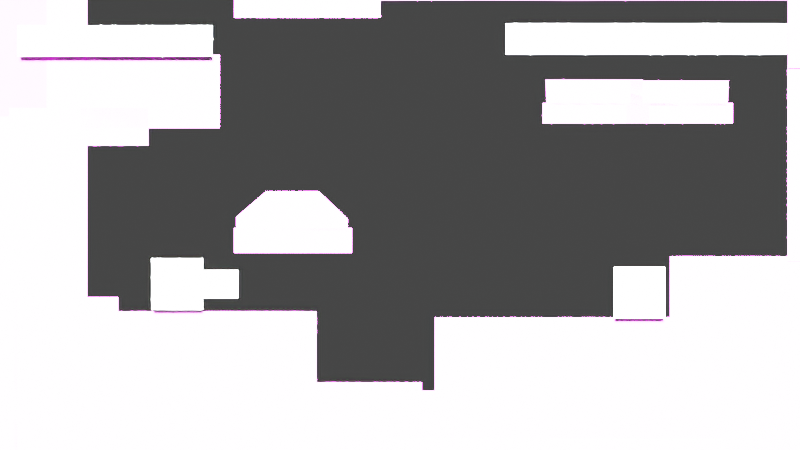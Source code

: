 # Source: cube.blend  (saved by Blender 3.6.13; exported with 4.5.12 LTS)
import bpy
from mathutils import Matrix  # noqa: F401  (used for matrix-valued properties, if any)

bpy.ops.wm.read_factory_settings(use_empty=True)
scene = bpy.context.scene
scene.name = 'Scene'

# ---- collections
col_main = bpy.data.collections.new('Main'); scene.collection.children.link(col_main)

# ---- images (referenced by path relative to the original .blend; pixels are not part of the script)
import os
ASSET_DIR = os.environ.get("B2B_ASSET_DIR", "")  # directory of the original .blend (textures are referenced by path, not embedded)
HERE = os.path.dirname(os.path.abspath(__file__))  # packed textures are extracted next to this script under _unpacked/

def load_image(name, relpath, width, height, colorspace="sRGB"):
    """Load a texture the original file referenced (path relative to the .blend, or extracted next to this script)."""
    p = next((c for c in (os.path.join(HERE, relpath), os.path.join(ASSET_DIR, relpath)) if relpath and os.path.exists(c)), "")
    if p:
        img = bpy.data.images.load(p, check_existing=True)
        img.name = name
    else:  # same state as the original file: an image datablock whose file is absent (Cycles renders it pink)
        img = bpy.data.images.new(name, width, height)
        img.source = "FILE"
        img.filepath = "//" + (relpath or name)
    img.colorspace_settings.name = colorspace
    return img
img_tileset_png = load_image('Tileset.png', 'Tileset.png', 1024, 1024, 'sRGB')
img_file1_002 = load_image('file1.002', 'Tileset.png', 1024, 1024, 'Non-Color')
img_file1_003 = load_image('file1.003', 'Tileset.png', 1024, 1024, 'Non-Color')
img_file1_005 = load_image('file1.005', 'Tileset.png', 1024, 1024, 'Non-Color')

# ---- materials (node trees are filled in below, after node groups)
mat_lambert1 = bpy.data.materials.new('lambert1')
mat_lambert1.surface_render_method = 'BLENDED'
mat_lambert1.blend_method = 'BLEND'
mat_lambert1.use_transparency_overlap = False
mat_lambert1.show_transparent_back = False
mat_lambert1.use_transparent_shadow = False
mat_lambert1.diffuse_color = (1.0, 1.0, 1.0, 1.0)
mat_lambert1.roughness = 0.5528
mat_lambert1_001 = bpy.data.materials.new('lambert1.001')
mat_lambert1_001.surface_render_method = 'BLENDED'
mat_lambert1_001.blend_method = 'BLEND'
mat_lambert1_001.use_transparency_overlap = False
mat_lambert1_001.show_transparent_back = False
mat_lambert1_001.use_transparent_shadow = False
mat_lambert1_001.diffuse_color = (1.0, 1.0, 1.0, 1.0)
mat_lambert1_001.roughness = 0.5528
mat_lambert1_002 = bpy.data.materials.new('lambert1.002')
mat_lambert1_002.surface_render_method = 'BLENDED'
mat_lambert1_002.blend_method = 'BLEND'
mat_lambert1_002.use_transparency_overlap = False
mat_lambert1_002.show_transparent_back = False
mat_lambert1_002.use_transparent_shadow = False
mat_lambert1_002.diffuse_color = (1.0, 1.0, 1.0, 1.0)
mat_lambert1_002.roughness = 0.5528

# ---- material node trees
mat_lambert1.use_nodes = True; mat_lambert1.node_tree.nodes.clear()
_N = mat_lambert1.node_tree.nodes; _L = mat_lambert1.node_tree.links
n0 = _N.new('ShaderNodeBsdfPrincipled'); n0.name = 'Principled BSDF'; n0.location = (10, 300)
n0.distribution = 'GGX'
n0.subsurface_method = 'RANDOM_WALK_SKIN'
n0.inputs[2].default_value = 0.5528
n0.inputs[3].default_value = 1.45
n0.inputs[27].default_value = (0.0, 0.0, 0.0, 1.0)
n0.inputs[28].default_value = 1.0
n1 = _N.new('ShaderNodeOutputMaterial'); n1.name = 'Material Output'; n1.location = (300, 300)
n2 = _N.new('ShaderNodeNormalMap'); n2.name = 'Normal Map'; n2.location = (-300, -300)
n2.label = 'Normal/Map'
n3 = _N.new('ShaderNodeTexImage'); n3.name = 'Image Texture'; n3.location = (-300, 600)
n3.image = img_tileset_png
n4 = _N.new('ShaderNodeTexImage'); n4.name = 'Image Texture.001'; n4.location = (-300, 0)
n4.image = img_file1_002
_L.new(n0.outputs[0], n1.inputs[0])
_L.new(n2.outputs[0], n0.inputs[5])
_L.new(n3.outputs[0], n0.inputs[0])
_L.new(n4.outputs[1], n0.inputs[4])
n1.is_active_output = True
mat_lambert1_001.use_nodes = True; mat_lambert1_001.node_tree.nodes.clear()
_N = mat_lambert1_001.node_tree.nodes; _L = mat_lambert1_001.node_tree.links
n0 = _N.new('ShaderNodeBsdfPrincipled'); n0.name = 'Principled BSDF'; n0.location = (10, 300)
n0.distribution = 'GGX'
n0.subsurface_method = 'RANDOM_WALK_SKIN'
n0.inputs[2].default_value = 0.5528
n0.inputs[3].default_value = 1.45
n0.inputs[27].default_value = (0.0, 0.0, 0.0, 1.0)
n0.inputs[28].default_value = 1.0
n1 = _N.new('ShaderNodeOutputMaterial'); n1.name = 'Material Output'; n1.location = (300, 300)
n2 = _N.new('ShaderNodeNormalMap'); n2.name = 'Normal Map'; n2.location = (-300, -300)
n2.label = 'Normal/Map'
n3 = _N.new('ShaderNodeTexImage'); n3.name = 'Image Texture'; n3.location = (-300, 600)
n3.image = img_tileset_png
n4 = _N.new('ShaderNodeTexImage'); n4.name = 'Image Texture.001'; n4.location = (-300, 0)
n4.image = img_file1_003
_L.new(n0.outputs[0], n1.inputs[0])
_L.new(n2.outputs[0], n0.inputs[5])
_L.new(n3.outputs[0], n0.inputs[0])
_L.new(n4.outputs[0], n0.inputs[4])
n1.is_active_output = True
mat_lambert1_002.use_nodes = True; mat_lambert1_002.node_tree.nodes.clear()
_N = mat_lambert1_002.node_tree.nodes; _L = mat_lambert1_002.node_tree.links
n0 = _N.new('ShaderNodeBsdfPrincipled'); n0.name = 'Principled BSDF'; n0.location = (10, 300)
n0.distribution = 'GGX'
n0.subsurface_method = 'RANDOM_WALK_SKIN'
n0.inputs[2].default_value = 0.5528
n0.inputs[3].default_value = 1.45
n0.inputs[27].default_value = (0.0, 0.0, 0.0, 1.0)
n0.inputs[28].default_value = 1.0
n1 = _N.new('ShaderNodeOutputMaterial'); n1.name = 'Material Output'; n1.location = (300, 300)
n2 = _N.new('ShaderNodeNormalMap'); n2.name = 'Normal Map'; n2.location = (-300, -300)
n2.label = 'Normal/Map'
n3 = _N.new('ShaderNodeTexImage'); n3.name = 'Image Texture'; n3.location = (-300, 600)
n3.image = img_tileset_png
n4 = _N.new('ShaderNodeTexImage'); n4.name = 'Image Texture.001'; n4.location = (-300, 0)
n4.image = img_file1_005
_L.new(n0.outputs[0], n1.inputs[0])
_L.new(n2.outputs[0], n0.inputs[5])
_L.new(n3.outputs[0], n0.inputs[0])
_L.new(n4.outputs[0], n0.inputs[4])
n1.is_active_output = True

# ---- world
world_world = bpy.data.worlds.new('World'); scene.world = world_world
world_world.use_nodes = True; world_world.node_tree.nodes.clear()
_N = world_world.node_tree.nodes; _L = world_world.node_tree.links
n0 = _N.new('ShaderNodeOutputWorld'); n0.name = 'World Output'; n0.location = (300, 300)
n1 = _N.new('ShaderNodeBackground'); n1.name = 'Background'; n1.location = (10, 300)
n1.inputs[0].default_value = (0.05088, 0.05088, 0.05088, 1.0)
_L.new(n1.outputs[0], n0.inputs[0])
n0.is_active_output = True
world_world.color = (0.05088, 0.05088, 0.05088)
world_world.use_sun_shadow = False
world_world.sun_shadow_jitter_overblur = 0.0

# ---- cameras
cam_camera = bpy.data.cameras.new('Camera')
cam_camera.clip_end = 100.0
cam_camera.lens = 174.5
cam_camera.ortho_scale = 7.314

# ---- lights
light_light_001 = bpy.data.lights.new('Light.001', 'SUN')
light_light_001.transmission_factor = 0.0
light_light_001.angle = 0.1993
light_light_001.energy = 2000.0
light_light_001.shadow_soft_size = 0.1
light_light_001.shadow_cascade_max_distance = 1000.0

# ---- meshes
me_mesh_001 = bpy.data.meshes.new('Mesh.001')
me_mesh_001.from_pydata([(-0.5, 0.0, 1.103), (0.6291, 1.001e-16, 1.103), (-0.5, 0.0, -1.949), (0.6291, 1.001e-16, -1.949)], [], [(0, 1, 3, 2)])
me_mesh_001.polygons.foreach_set('use_smooth', [True] * 1)
_uv = me_mesh_001.uv_layers.new(name='map1')
_uv.uv.foreach_set('vector', [0.02453, 0.9933, 0.02453, 0.9692, 0.1004, 0.9692, 0.1004, 0.9933])
me_mesh_001.materials.append(mat_lambert1)
me_mesh_001.update()
me_mesh_001.normals_split_custom_set([tuple(v) for v in zip(*[iter([-8.862e-17, 1.0, 0.0, -8.862e-17, 1.0, 0.0, -8.862e-17, 1.0, 0.0, -8.862e-17, 1.0, 0.0])] * 3)])
me_mesh_002 = bpy.data.meshes.new('Mesh.002')
me_mesh_002.from_pydata([(-1.327, -4.36e-16, 0.4846), (1.587, 5.515e-16, 0.4846), (-1.327, -4.36e-16, -0.115), (1.587, 5.515e-16, -0.115)], [], [(0, 1, 3, 2)])
me_mesh_002.polygons.foreach_set('use_smooth', [True] * 1)
_uv = me_mesh_002.uv_layers.new(name='map1')
_uv.uv.foreach_set('vector', [0.1059, 0.9922, 0.1059, 0.9341, 0.1142, 0.9341, 0.1142, 0.9922])
me_mesh_002.materials.append(mat_lambert1)
me_mesh_002.update()
me_mesh_002.normals_split_custom_set([tuple(v) for v in zip(*[iter([-3.389e-16, 1.0, 0.0, -3.389e-16, 1.0, 0.0, -3.389e-16, 1.0, 0.0, -3.389e-16, 1.0, 0.0])] * 3)])
me_mesh_003 = bpy.data.meshes.new('Mesh.003')
me_mesh_003.from_pydata([(-1.16, -3.618e-16, 0.4846), (1.754, 6.256e-16, 0.4846), (-1.16, -3.618e-16, -0.115), (1.754, 6.256e-16, -0.115)], [], [(0, 1, 3, 2)])
me_mesh_003.polygons.foreach_set('use_smooth', [True] * 1)
_uv = me_mesh_003.uv_layers.new(name='map1')
_uv.uv.foreach_set('vector', [0.1059, 0.9924, 0.1059, 0.9339, 0.1142, 0.9339, 0.1142, 0.9924])
me_mesh_003.materials.append(mat_lambert1)
me_mesh_003.update()
me_mesh_003.normals_split_custom_set([tuple(v) for v in zip(*[iter([-3.389e-16, 1.0, 0.0, -3.389e-16, 1.0, 0.0, -3.389e-16, 1.0, 0.0, -3.389e-16, 1.0, 0.0])] * 3)])
me_mesh_004 = bpy.data.meshes.new('Mesh.004')
me_mesh_004.from_pydata([(-0.841, 9.646e-18, 1.956), (0.718, 9.646e-18, 1.956), (-0.841, 9.646e-18, -2.802), (0.718, 9.646e-18, -2.802)], [], [(0, 1, 3, 2)])
me_mesh_004.polygons.foreach_set('use_smooth', [True] * 1)
_uv = me_mesh_004.uv_layers.new(name='map1')
_uv.uv.foreach_set('vector', [0.02433, 0.983, 0.02433, 0.9692, 0.08963, 0.9692, 0.08963, 0.983])
me_mesh_004.materials.append(mat_lambert1)
me_mesh_004.update()
me_mesh_004.normals_split_custom_set([tuple(v) for v in zip(*[iter([0.0, 1.0, 0.0, 0.0, 1.0, 0.0, 0.0, 1.0, 0.0, 0.0, 1.0, 0.0])] * 3)])
me_mesh_005 = bpy.data.meshes.new('Mesh.005')
me_mesh_005.from_pydata([(-0.841, 9.646e-18, 1.956), (0.718, 9.646e-18, 1.956), (-0.841, 9.646e-18, -2.802), (0.718, 9.646e-18, -2.802)], [], [(0, 1, 3, 2)])
me_mesh_005.polygons.foreach_set('use_smooth', [True] * 1)
_uv = me_mesh_005.uv_layers.new(name='map1')
_uv.uv.foreach_set('vector', [0.02151, 0.983, 0.02151, 0.9692, 0.09272, 0.9692, 0.09272, 0.983])
me_mesh_005.materials.append(mat_lambert1)
me_mesh_005.update()
me_mesh_005.normals_split_custom_set([tuple(v) for v in zip(*[iter([0.0, 1.0, 0.0, 0.0, 1.0, 0.0, 0.0, 1.0, 0.0, 0.0, 1.0, 0.0])] * 3)])
me_mesh_006 = bpy.data.meshes.new('Mesh.006')
me_mesh_006.from_pydata([(-0.5, 0.0, 1.103), (0.8634, 1.87e-16, 1.103), (-0.5, 4.282e-18, -2.106), (0.8634, 1.913e-16, -2.106)], [], [(0, 1, 3, 2)])
me_mesh_006.polygons.foreach_set('use_smooth', [True] * 1)
_uv = me_mesh_006.uv_layers.new(name='map1')
_uv.uv.foreach_set('vector', [0.01333, 0.9933, 0.01333, 0.9599, 0.1004, 0.9599, 0.1004, 0.9933])
me_mesh_006.materials.append(mat_lambert1)
me_mesh_006.update()
me_mesh_006.normals_split_custom_set([tuple(v) for v in zip(*[iter([-1.371e-16, 1.0, 1.335e-18, -1.371e-16, 1.0, 1.335e-18, -1.371e-16, 1.0, 1.335e-18, -1.371e-16, 1.0, 1.335e-18])] * 3)])
me_mesh_007 = bpy.data.meshes.new('Mesh.007')
me_mesh_007.from_pydata([(-0.3846, -1.286e-16, 0.9021), (1.754, 5.146e-16, 0.9021), (-0.3846, -1.757e-17, -0.115), (1.754, 6.256e-16, -0.115)], [], [(0, 1, 3, 2)])
me_mesh_007.polygons.foreach_set('use_smooth', [True] * 1)
_uv = me_mesh_007.uv_layers.new(name='map1')
_uv.uv.foreach_set('vector', [0.1169, 0.9781, 0.1169, 0.9538, 0.1292, 0.9538, 0.1292, 0.9781])
me_mesh_007.materials.append(mat_lambert1)
me_mesh_007.update()
me_mesh_007.normals_split_custom_set([tuple(v) for v in zip(*[iter([-3.008e-16, 1.0, 1.092e-16, -3.008e-16, 1.0, 1.092e-16, -3.008e-16, 1.0, 1.092e-16, -3.008e-16, 1.0, 1.092e-16])] * 3)])
me_mesh_009 = bpy.data.meshes.new('Mesh.009')
me_mesh_009.from_pydata([(0.2534, 4.464e-16, 1.103), (0.6291, 1.001e-16, 1.103), (0.3044, 4.691e-16, -1.949), (0.6291, 1.001e-16, -1.949), (-0.4488, 1.066e-16, 0.2876), (0.6291, 1.001e-16, 0.2876), (-0.4488, 1.066e-16, -1.157), (0.6291, 1.001e-16, -1.157)], [], [(6, 7, 3, 2), (0, 1, 5, 4), (4, 5, 7, 6)])
me_mesh_009.polygons.foreach_set('use_smooth', [True] * 3)
_uv = me_mesh_009.uv_layers.new(name='map1')
_uv.uv.foreach_set('vector', [0.3146, 0.9907, 0.3146, 0.974, 0.3269, 0.974, 0.3269, 0.9783, 0.2794, 0.9781, 0.2794, 0.974, 0.2921, 0.974, 0.2921, 0.9907, 0.2921, 0.9907, 0.2921, 0.974, 0.3146, 0.974, 0.3146, 0.9907])
me_mesh_009.materials.append(mat_lambert1)
me_mesh_009.update()
me_mesh_009.normals_split_custom_set([tuple(v) for v in zip(*[iter([9.517e-17, 1.0, 1.212e-16, 1.369e-16, 1.0, 1.779e-16, 2.678e-16, 1.0, 3.558e-16, 2.678e-16, 1.0, 3.558e-16, 2.428e-16, 1.0, -3.131e-16, 2.428e-16, 1.0, -3.131e-16, 1.244e-16, 1.0, -1.566e-16, 8.979e-17, 1.0, -1.107e-16, 8.979e-17, 1.0, -1.107e-16, 1.244e-16, 1.0, -1.566e-16, 1.369e-16, 1.0, 1.779e-16, 9.517e-17, 1.0, 1.212e-16])] * 3)])
me_mesh_010 = bpy.data.meshes.new('Mesh.010')
me_mesh_010.from_pydata([(-0.5, 1.409e-17, 1.23), (0.1817, -1.036e-16, 1.23), (-0.5, 1.409e-17, -2.024), (0.1817, -1.036e-16, -2.024)], [], [(0, 1, 3, 2)])
me_mesh_010.polygons.foreach_set('use_smooth', [True] * 1)
_uv = me_mesh_010.uv_layers.new(name='map1')
_uv.uv.foreach_set('vector', [0.2793, 0.953, 0.2793, 0.9412, 0.3273, 0.9412, 0.3273, 0.953])
me_mesh_010.materials.append(mat_lambert1)
me_mesh_010.update()
me_mesh_010.normals_split_custom_set([tuple(v) for v in zip(*[iter([1.726e-16, 1.0, 0.0, 1.726e-16, 1.0, 0.0, 1.726e-16, 1.0, 0.0, 1.726e-16, 1.0, 0.0])] * 3)])
me_mesh_011 = bpy.data.meshes.new('Mesh.011')
me_mesh_011.from_pydata([(-0.5, 0.0, 1.103), (0.8634, 1.87e-16, 1.103), (-0.5, 4.282e-18, -2.106), (0.8634, 1.913e-16, -2.106)], [], [(0, 1, 3, 2)])
me_mesh_011.polygons.foreach_set('use_smooth', [True] * 1)
_uv = me_mesh_011.uv_layers.new(name='map1')
_uv.uv.foreach_set('vector', [0.01333, 0.9838, 0.01333, 0.9599, 0.1004, 0.9599, 0.1004, 0.9838])
me_mesh_011.materials.append(mat_lambert1)
me_mesh_011.update()
me_mesh_011.normals_split_custom_set([tuple(v) for v in zip(*[iter([-1.371e-16, 1.0, 1.335e-18, -1.371e-16, 1.0, 1.335e-18, -1.371e-16, 1.0, 1.335e-18, -1.371e-16, 1.0, 1.335e-18])] * 3)])
me_mesh_012 = bpy.data.meshes.new('Mesh.012')
me_mesh_012.from_pydata([(-0.5, 0.0, 1.103), (0.8634, 1.87e-16, 1.103), (-0.5, 4.282e-18, -2.106), (0.8634, 1.913e-16, -2.106)], [], [(0, 1, 3, 2)])
me_mesh_012.polygons.foreach_set('use_smooth', [True] * 1)
_uv = me_mesh_012.uv_layers.new(name='map1')
_uv.uv.foreach_set('vector', [0.01333, 0.9838, 0.01333, 0.9599, 0.1004, 0.9599, 0.1004, 0.9838])
me_mesh_012.materials.append(mat_lambert1)
me_mesh_012.update()
me_mesh_012.normals_split_custom_set([tuple(v) for v in zip(*[iter([-1.371e-16, 1.0, 1.335e-18, -1.371e-16, 1.0, 1.335e-18, -1.371e-16, 1.0, 1.335e-18, -1.371e-16, 1.0, 1.335e-18])] * 3)])
me_mesh_013 = bpy.data.meshes.new('Mesh.013')
me_mesh_013.from_pydata([(-0.841, 9.646e-18, 1.956), (0.718, 9.646e-18, 1.956), (-0.841, 9.646e-18, -2.802), (0.718, 9.646e-18, -2.802)], [], [(0, 1, 3, 2)])
me_mesh_013.polygons.foreach_set('use_smooth', [True] * 1)
_uv = me_mesh_013.uv_layers.new(name='map1')
_uv.uv.foreach_set('vector', [0.02621, 0.983, 0.02621, 0.9692, 0.09272, 0.9692, 0.09272, 0.983])
me_mesh_013.materials.append(mat_lambert1)
me_mesh_013.update()
me_mesh_013.normals_split_custom_set([tuple(v) for v in zip(*[iter([0.0, 1.0, 0.0, 0.0, 1.0, 0.0, 0.0, 1.0, 0.0, 0.0, 1.0, 0.0])] * 3)])
me_mesh_014 = bpy.data.meshes.new('Mesh.014')
me_mesh_014.from_pydata([(0.2534, 4.464e-16, 1.103), (0.6291, 1.001e-16, 1.103), (0.3044, 4.691e-16, -1.949), (0.6291, 1.001e-16, -1.949), (-0.4488, 1.066e-16, 0.2876), (0.6291, 1.001e-16, 0.2876), (-0.4488, 1.066e-16, -1.157), (0.6291, 1.001e-16, -1.157)], [], [(6, 7, 3, 2), (0, 1, 5, 4), (4, 5, 7, 6)])
me_mesh_014.polygons.foreach_set('use_smooth', [True] * 3)
_uv = me_mesh_014.uv_layers.new(name='map1')
_uv.uv.foreach_set('vector', [0.3146, 0.9907, 0.3146, 0.974, 0.3269, 0.974, 0.3269, 0.9783, 0.2794, 0.9781, 0.2794, 0.974, 0.2921, 0.974, 0.2921, 0.9907, 0.2921, 0.9907, 0.2921, 0.974, 0.3146, 0.974, 0.3146, 0.9907])
me_mesh_014.materials.append(mat_lambert1)
me_mesh_014.update()
me_mesh_014.normals_split_custom_set([tuple(v) for v in zip(*[iter([9.517e-17, 1.0, 1.212e-16, 1.369e-16, 1.0, 1.779e-16, 2.678e-16, 1.0, 3.558e-16, 2.678e-16, 1.0, 3.558e-16, 2.428e-16, 1.0, -3.131e-16, 2.428e-16, 1.0, -3.131e-16, 1.244e-16, 1.0, -1.566e-16, 8.979e-17, 1.0, -1.107e-16, 8.979e-17, 1.0, -1.107e-16, 1.244e-16, 1.0, -1.566e-16, 1.369e-16, 1.0, 1.779e-16, 9.517e-17, 1.0, 1.212e-16])] * 3)])
me_mesh_015 = bpy.data.meshes.new('Mesh.015')
me_mesh_015.from_pydata([(-0.5, 1.409e-17, 1.23), (0.1817, -1.036e-16, 1.23), (-0.5, 1.409e-17, -2.024), (0.1817, -1.036e-16, -2.024)], [], [(0, 1, 3, 2)])
me_mesh_015.polygons.foreach_set('use_smooth', [True] * 1)
_uv = me_mesh_015.uv_layers.new(name='map1')
_uv.uv.foreach_set('vector', [0.2793, 0.953, 0.2793, 0.9412, 0.3273, 0.9412, 0.3273, 0.953])
me_mesh_015.materials.append(mat_lambert1)
me_mesh_015.update()
me_mesh_015.normals_split_custom_set([tuple(v) for v in zip(*[iter([1.726e-16, 1.0, 0.0, 1.726e-16, 1.0, 0.0, 1.726e-16, 1.0, 0.0, 1.726e-16, 1.0, 0.0])] * 3)])
me_mesh_016 = bpy.data.meshes.new('Mesh.016')
me_mesh_016.from_pydata([(-0.5, 1.409e-17, 1.23), (0.1817, -1.036e-16, 1.23), (-0.5, 1.409e-17, -2.024), (0.1817, -1.036e-16, -2.024)], [], [(0, 1, 3, 2)])
me_mesh_016.polygons.foreach_set('use_smooth', [True] * 1)
_uv = me_mesh_016.uv_layers.new(name='map1')
_uv.uv.foreach_set('vector', [0.2793, 0.953, 0.2793, 0.9412, 0.3273, 0.9412, 0.3273, 0.953])
me_mesh_016.materials.append(mat_lambert1)
me_mesh_016.update()
me_mesh_016.normals_split_custom_set([tuple(v) for v in zip(*[iter([1.726e-16, 1.0, 0.0, 1.726e-16, 1.0, 0.0, 1.726e-16, 1.0, 0.0, 1.726e-16, 1.0, 0.0])] * 3)])
me_mesh_017 = bpy.data.meshes.new('Mesh.017')
me_mesh_017.from_pydata([(-0.5, 1.409e-17, 1.23), (0.1817, -1.036e-16, 1.23), (-0.5, 1.409e-17, -2.024), (0.1817, -1.036e-16, -2.024)], [], [(0, 1, 3, 2)])
me_mesh_017.polygons.foreach_set('use_smooth', [True] * 1)
_uv = me_mesh_017.uv_layers.new(name='map1')
_uv.uv.foreach_set('vector', [0.2793, 0.953, 0.2793, 0.9412, 0.3273, 0.9412, 0.3273, 0.953])
me_mesh_017.materials.append(mat_lambert1)
me_mesh_017.update()
me_mesh_017.normals_split_custom_set([tuple(v) for v in zip(*[iter([1.726e-16, 1.0, 0.0, 1.726e-16, 1.0, 0.0, 1.726e-16, 1.0, 0.0, 1.726e-16, 1.0, 0.0])] * 3)])
me_mesh_018 = bpy.data.meshes.new('Mesh.018')
me_mesh_018.from_pydata([(-0.7374, -8.665e-17, 1.268), (-0.0557, -1.621e-16, 1.23), (-0.7374, -8.665e-17, -2.024), (-0.0557, -2.043e-16, -2.024)], [], [(0, 1, 3, 2)])
me_mesh_018.polygons.foreach_set('use_smooth', [True] * 1)
_uv = me_mesh_018.uv_layers.new(name='map1')
_uv.uv.foreach_set('vector', [0.2932, 0.992, 0.2932, 0.9802, 0.3157, 0.9802, 0.3157, 0.992])
me_mesh_018.materials.append(mat_lambert1)
me_mesh_018.update()
me_mesh_018.normals_split_custom_set([tuple(v) for v in zip(*[iter([1.415e-16, 1.0, -6.455e-18, 1.415e-16, 1.0, -6.455e-18, 1.415e-16, 1.0, -6.455e-18, 1.415e-16, 1.0, -6.455e-18])] * 3)])
me_mesh_019 = bpy.data.meshes.new('Mesh.019')
me_mesh_019.from_pydata([(-0.7374, -8.665e-17, 1.23), (-0.0557, -2.043e-16, 1.23), (-0.7374, -8.195e-17, -2.108), (-0.0557, -1.574e-16, -2.072)], [], [(0, 1, 3, 2)])
me_mesh_019.polygons.foreach_set('use_smooth', [True] * 1)
_uv = me_mesh_019.uv_layers.new(name='map1')
_uv.uv.foreach_set('vector', [0.2923, 0.992, 0.2923, 0.9802, 0.3157, 0.9802, 0.3157, 0.992])
me_mesh_019.materials.append(mat_lambert1)
me_mesh_019.update()
me_mesh_019.normals_split_custom_set([tuple(v) for v in zip(*[iter([1.414e-16, 1.0, 7.778e-18, 1.414e-16, 1.0, 7.778e-18, 1.414e-16, 1.0, 7.778e-18, 1.414e-16, 1.0, 7.778e-18])] * 3)])
me_mesh_020 = bpy.data.meshes.new('Mesh.020')
me_mesh_020.from_pydata([(-0.5, 0.0, 1.103), (0.8634, 1.87e-16, 1.103), (-0.5, 4.282e-18, -2.106), (0.8634, 1.913e-16, -2.106)], [], [(0, 1, 3, 2)])
me_mesh_020.polygons.foreach_set('use_smooth', [True] * 1)
_uv = me_mesh_020.uv_layers.new(name='map1')
_uv.uv.foreach_set('vector', [0.01333, 0.9933, 0.01333, 0.9599, 0.1004, 0.9599, 0.1004, 0.9933])
me_mesh_020.materials.append(mat_lambert1)
me_mesh_020.update()
me_mesh_020.normals_split_custom_set([tuple(v) for v in zip(*[iter([-1.371e-16, 1.0, 1.335e-18, -1.371e-16, 1.0, 1.335e-18, -1.371e-16, 1.0, 1.335e-18, -1.371e-16, 1.0, 1.335e-18])] * 3)])
me_mesh_021 = bpy.data.meshes.new('Mesh.021')
me_mesh_021.from_pydata([(-0.5, 0.0, 1.103), (0.8634, 1.87e-16, 1.103), (-0.5, 4.282e-18, -2.106), (0.8634, 1.913e-16, -2.106)], [], [(0, 1, 3, 2)])
me_mesh_021.polygons.foreach_set('use_smooth', [True] * 1)
_uv = me_mesh_021.uv_layers.new(name='map1')
_uv.uv.foreach_set('vector', [0.01333, 0.9933, 0.01333, 0.9599, 0.1004, 0.9599, 0.1004, 0.9933])
me_mesh_021.materials.append(mat_lambert1)
me_mesh_021.update()
me_mesh_021.normals_split_custom_set([tuple(v) for v in zip(*[iter([-1.371e-16, 1.0, 1.335e-18, -1.371e-16, 1.0, 1.335e-18, -1.371e-16, 1.0, 1.335e-18, -1.371e-16, 1.0, 1.335e-18])] * 3)])
me_mesh_022 = bpy.data.meshes.new('Mesh.022')
me_mesh_022.from_pydata([(-0.841, 9.646e-18, 1.956), (0.718, 9.646e-18, 1.956), (-0.841, 9.646e-18, -2.802), (0.718, 9.646e-18, -2.802)], [], [(0, 1, 3, 2)])
me_mesh_022.polygons.foreach_set('use_smooth', [True] * 1)
_uv = me_mesh_022.uv_layers.new(name='map1')
_uv.uv.foreach_set('vector', [0.02151, 0.983, 0.02151, 0.9692, 0.08948, 0.9692, 0.08948, 0.983])
me_mesh_022.materials.append(mat_lambert1)
me_mesh_022.update()
me_mesh_022.normals_split_custom_set([tuple(v) for v in zip(*[iter([0.0, 1.0, 0.0, 0.0, 1.0, 0.0, 0.0, 1.0, 0.0, 0.0, 1.0, 0.0])] * 3)])
me_mesh_023 = bpy.data.meshes.new('Mesh.023')
me_mesh_023.from_pydata([(-0.7374, -8.665e-17, 1.268), (-0.0557, -1.621e-16, 1.23), (-0.7374, -8.665e-17, -2.024), (-0.0557, -2.043e-16, -2.024)], [], [(0, 1, 3, 2)])
me_mesh_023.polygons.foreach_set('use_smooth', [True] * 1)
_uv = me_mesh_023.uv_layers.new(name='map1')
_uv.uv.foreach_set('vector', [0.2932, 0.992, 0.2932, 0.9802, 0.3157, 0.9802, 0.3157, 0.992])
me_mesh_023.materials.append(mat_lambert1)
me_mesh_023.update()
me_mesh_023.normals_split_custom_set([tuple(v) for v in zip(*[iter([1.415e-16, 1.0, -6.455e-18, 1.415e-16, 1.0, -6.455e-18, 1.415e-16, 1.0, -6.455e-18, 1.415e-16, 1.0, -6.455e-18])] * 3)])
me_mesh_024 = bpy.data.meshes.new('Mesh.024')
me_mesh_024.from_pydata([(-0.7374, -8.665e-17, 1.23), (-0.0557, -2.043e-16, 1.23), (-0.7374, -8.195e-17, -2.108), (-0.0557, -1.574e-16, -2.072)], [], [(0, 1, 3, 2)])
me_mesh_024.polygons.foreach_set('use_smooth', [True] * 1)
_uv = me_mesh_024.uv_layers.new(name='map1')
_uv.uv.foreach_set('vector', [0.2923, 0.992, 0.2923, 0.9802, 0.3157, 0.9802, 0.3157, 0.992])
me_mesh_024.materials.append(mat_lambert1)
me_mesh_024.update()
me_mesh_024.normals_split_custom_set([tuple(v) for v in zip(*[iter([1.414e-16, 1.0, 7.778e-18, 1.414e-16, 1.0, 7.778e-18, 1.414e-16, 1.0, 7.778e-18, 1.414e-16, 1.0, 7.778e-18])] * 3)])
me_mesh_025 = bpy.data.meshes.new('Mesh.025')
me_mesh_025.from_pydata([(-0.5, 1.409e-17, 1.23), (0.1817, -1.036e-16, 1.23), (-0.5, 1.409e-17, -2.024), (0.1817, -1.036e-16, -2.024)], [], [(0, 1, 3, 2)])
me_mesh_025.polygons.foreach_set('use_smooth', [True] * 1)
_uv = me_mesh_025.uv_layers.new(name='map1')
_uv.uv.foreach_set('vector', [0.2793, 0.953, 0.2793, 0.9412, 0.3273, 0.9412, 0.3273, 0.953])
me_mesh_025.materials.append(mat_lambert1)
me_mesh_025.update()
me_mesh_025.normals_split_custom_set([tuple(v) for v in zip(*[iter([1.726e-16, 1.0, 0.0, 1.726e-16, 1.0, 0.0, 1.726e-16, 1.0, 0.0, 1.726e-16, 1.0, 0.0])] * 3)])
me_mesh_026 = bpy.data.meshes.new('Mesh.026')
me_mesh_026.from_pydata([(-0.5, 1.409e-17, 1.23), (0.1817, -1.036e-16, 1.23), (-0.5, 1.409e-17, -2.024), (0.1817, -1.036e-16, -2.024)], [], [(0, 1, 3, 2)])
me_mesh_026.polygons.foreach_set('use_smooth', [True] * 1)
_uv = me_mesh_026.uv_layers.new(name='map1')
_uv.uv.foreach_set('vector', [0.2793, 0.953, 0.2793, 0.9412, 0.3273, 0.9412, 0.3273, 0.953])
me_mesh_026.materials.append(mat_lambert1)
me_mesh_026.update()
me_mesh_026.normals_split_custom_set([tuple(v) for v in zip(*[iter([1.726e-16, 1.0, 0.0, 1.726e-16, 1.0, 0.0, 1.726e-16, 1.0, 0.0, 1.726e-16, 1.0, 0.0])] * 3)])
me_mesh_027 = bpy.data.meshes.new('Mesh.027')
me_mesh_027.from_pydata([(-1.131, -1.769e-16, 1.23), (0.1817, -1.036e-16, 1.23), (-1.131, -1.769e-16, -2.024), (0.1817, -1.036e-16, -2.024)], [], [(0, 1, 3, 2)])
me_mesh_027.polygons.foreach_set('use_smooth', [True] * 1)
_uv = me_mesh_027.uv_layers.new(name='map1')
_uv.uv.foreach_set('vector', [0.2855, 0.9307, 0.2855, 0.9187, 0.3211, 0.9187, 0.3211, 0.9307])
me_mesh_027.materials.append(mat_lambert1)
me_mesh_027.update()
me_mesh_027.normals_split_custom_set([tuple(v) for v in zip(*[iter([-5.585e-17, 1.0, 0.0, -5.585e-17, 1.0, 0.0, -5.585e-17, 1.0, 0.0, -5.585e-17, 1.0, 0.0])] * 3)])
me_mesh_028 = bpy.data.meshes.new('Mesh.028')
me_mesh_028.from_pydata([(-1.131, -1.769e-16, 1.23), (0.1817, -1.036e-16, 1.23), (-1.131, -1.769e-16, -2.024), (0.1817, -1.036e-16, -2.024)], [], [(0, 1, 3, 2)])
me_mesh_028.polygons.foreach_set('use_smooth', [True] * 1)
_uv = me_mesh_028.uv_layers.new(name='map1')
_uv.uv.foreach_set('vector', [0.2855, 0.9307, 0.2855, 0.9242, 0.3211, 0.9242, 0.3211, 0.9307])
me_mesh_028.materials.append(mat_lambert1)
me_mesh_028.update()
me_mesh_028.normals_split_custom_set([tuple(v) for v in zip(*[iter([-5.585e-17, 1.0, 0.0, -5.585e-17, 1.0, 0.0, -5.585e-17, 1.0, 0.0, -5.585e-17, 1.0, 0.0])] * 3)])
me_mesh_029 = bpy.data.meshes.new('Mesh.029')
me_mesh_029.from_pydata([(-0.5, -7.237e-18, 0.7347), (0.8634, 2.117e-16, 0.8406), (-0.5, 4.282e-18, -2.106), (0.8634, 1.913e-16, -2.106)], [], [(0, 1, 3, 2)])
me_mesh_029.polygons.foreach_set('use_smooth', [True] * 1)
_uv = me_mesh_029.uv_layers.new(name='map1')
_uv.uv.foreach_set('vector', [0.03493, 0.9933, 0.03493, 0.9599, 0.1004, 0.9599, 0.1004, 0.9933])
me_mesh_029.materials.append(mat_lambert1)
me_mesh_029.update()
me_mesh_029.normals_split_custom_set([tuple(v) for v in zip(*[iter([-1.488e-16, 1.0, -1.532e-18, -1.488e-16, 1.0, -1.532e-18, -1.488e-16, 1.0, -1.532e-18, -1.488e-16, 1.0, -1.532e-18])] * 3)])
me_mesh_030 = bpy.data.meshes.new('Mesh.030')
me_mesh_030.from_pydata([(0.2534, 4.464e-16, 1.103), (0.6691, 5.703e-17, 1.103), (0.3044, 4.691e-16, -1.949), (0.6691, 5.703e-17, -1.949), (-0.4488, 1.066e-16, 0.2876), (0.6691, 5.703e-17, 0.2876), (-0.4488, 1.066e-16, -1.157), (0.6691, 5.703e-17, -1.157)], [], [(6, 7, 3, 2), (0, 1, 5, 4), (4, 5, 7, 6)])
me_mesh_030.polygons.foreach_set('use_smooth', [True] * 3)
_uv = me_mesh_030.uv_layers.new(name='map1')
_uv.uv.foreach_set('vector', [0.3146, 0.9907, 0.3146, 0.974, 0.3269, 0.974, 0.3269, 0.9783, 0.2794, 0.9781, 0.2794, 0.974, 0.2921, 0.974, 0.2921, 0.9907, 0.2921, 0.9907, 0.2921, 0.974, 0.3146, 0.974, 0.3146, 0.9907])
me_mesh_030.materials.append(mat_lambert1)
me_mesh_030.update()
me_mesh_030.normals_split_custom_set([tuple(v) for v in zip(*[iter([1.353e-16, 1.0, 1.282e-16, 1.778e-16, 1.0, 1.883e-16, 3.114e-16, 1.0, 3.765e-16, 3.114e-16, 1.0, 3.765e-16, 2.863e-16, 1.0, -3.318e-16, 2.863e-16, 1.0, -3.318e-16, 1.653e-16, 1.0, -1.659e-16, 1.299e-16, 1.0, -1.174e-16, 1.299e-16, 1.0, -1.174e-16, 1.653e-16, 1.0, -1.659e-16, 1.778e-16, 1.0, 1.883e-16, 1.353e-16, 1.0, 1.282e-16])] * 3)])
me_mesh_031 = bpy.data.meshes.new('Mesh.031')
me_mesh_031.from_pydata([(-0.841, 9.646e-18, 1.956), (0.718, 9.646e-18, 1.956), (-0.841, 9.646e-18, -2.802), (0.718, 9.646e-18, -2.802)], [], [(0, 1, 3, 2)])
me_mesh_031.polygons.foreach_set('use_smooth', [True] * 1)
_uv = me_mesh_031.uv_layers.new(name='map1')
_uv.uv.foreach_set('vector', [0.02151, 0.983, 0.02151, 0.9692, 0.08948, 0.9692, 0.08948, 0.983])
me_mesh_031.materials.append(mat_lambert1)
me_mesh_031.update()
me_mesh_031.normals_split_custom_set([tuple(v) for v in zip(*[iter([0.0, 1.0, 0.0, 0.0, 1.0, 0.0, 0.0, 1.0, 0.0, 0.0, 1.0, 0.0])] * 3)])
me_mesh_032 = bpy.data.meshes.new('Mesh.032')
me_mesh_032.from_pydata([(-1.131, -1.769e-16, 1.23), (0.1817, -1.036e-16, 1.23), (-1.131, -1.488e-16, -2.311), (0.1817, -7.543e-17, -2.311)], [], [(0, 1, 3, 2)])
me_mesh_032.polygons.foreach_set('use_smooth', [True] * 1)
_uv = me_mesh_032.uv_layers.new(name='map1')
_uv.uv.foreach_set('vector', [0.3347, 0.9335, 0.3347, 0.9171, 0.3791, 0.9171, 0.3791, 0.9335])
me_mesh_032.materials.append(mat_lambert1)
me_mesh_032.update()
me_mesh_032.normals_split_custom_set([tuple(v) for v in zip(*[iter([-5.585e-17, 1.0, 7.956e-18, -5.585e-17, 1.0, 7.956e-18, -5.585e-17, 1.0, 7.956e-18, -5.585e-17, 1.0, 7.956e-18])] * 3)])
me_mesh_033 = bpy.data.meshes.new('Mesh.033')
me_mesh_033.from_pydata([(-0.7374, -8.665e-17, 1.268), (-0.0557, -1.621e-16, 1.23), (-0.7374, -8.665e-17, -2.024), (-0.0557, -2.043e-16, -2.024)], [], [(0, 1, 3, 2)])
me_mesh_033.polygons.foreach_set('use_smooth', [True] * 1)
_uv = me_mesh_033.uv_layers.new(name='map1')
_uv.uv.foreach_set('vector', [0.2932, 0.992, 0.2932, 0.9802, 0.3157, 0.9802, 0.3157, 0.992])
me_mesh_033.materials.append(mat_lambert1)
me_mesh_033.update()
me_mesh_033.normals_split_custom_set([tuple(v) for v in zip(*[iter([1.415e-16, 1.0, -6.455e-18, 1.415e-16, 1.0, -6.455e-18, 1.415e-16, 1.0, -6.455e-18, 1.415e-16, 1.0, -6.455e-18])] * 3)])
me_mesh_034 = bpy.data.meshes.new('Mesh.034')
me_mesh_034.from_pydata([(-0.7374, -8.665e-17, 1.23), (-0.0557, -2.043e-16, 1.23), (-0.7374, -8.195e-17, -2.108), (-0.0557, -1.574e-16, -2.072)], [], [(0, 1, 3, 2)])
me_mesh_034.polygons.foreach_set('use_smooth', [True] * 1)
_uv = me_mesh_034.uv_layers.new(name='map1')
_uv.uv.foreach_set('vector', [0.2923, 0.992, 0.2923, 0.9802, 0.3157, 0.9802, 0.3157, 0.992])
me_mesh_034.materials.append(mat_lambert1)
me_mesh_034.update()
me_mesh_034.normals_split_custom_set([tuple(v) for v in zip(*[iter([1.414e-16, 1.0, 7.778e-18, 1.414e-16, 1.0, 7.778e-18, 1.414e-16, 1.0, 7.778e-18, 1.414e-16, 1.0, 7.778e-18])] * 3)])
me_mesh_035 = bpy.data.meshes.new('Mesh.035')
me_mesh_035.from_pydata([(-0.5, 1.409e-17, 1.23), (0.1817, -1.036e-16, 1.23), (-0.5, 1.409e-17, -2.024), (0.1817, -1.036e-16, -2.024)], [], [(0, 1, 3, 2)])
me_mesh_035.polygons.foreach_set('use_smooth', [True] * 1)
_uv = me_mesh_035.uv_layers.new(name='map1')
_uv.uv.foreach_set('vector', [0.2793, 0.953, 0.2793, 0.9412, 0.3273, 0.9412, 0.3273, 0.953])
me_mesh_035.materials.append(mat_lambert1)
me_mesh_035.update()
me_mesh_035.normals_split_custom_set([tuple(v) for v in zip(*[iter([1.726e-16, 1.0, 0.0, 1.726e-16, 1.0, 0.0, 1.726e-16, 1.0, 0.0, 1.726e-16, 1.0, 0.0])] * 3)])
me_mesh_036 = bpy.data.meshes.new('Mesh.036')
me_mesh_036.from_pydata([(-0.5, 1.409e-17, 1.23), (0.1817, -1.036e-16, 1.23), (-0.5, 1.409e-17, -2.024), (0.1817, -1.036e-16, -2.024)], [], [(0, 1, 3, 2)])
me_mesh_036.polygons.foreach_set('use_smooth', [True] * 1)
_uv = me_mesh_036.uv_layers.new(name='map1')
_uv.uv.foreach_set('vector', [0.2793, 0.953, 0.2793, 0.9412, 0.3273, 0.9412, 0.3273, 0.953])
me_mesh_036.materials.append(mat_lambert1)
me_mesh_036.update()
me_mesh_036.normals_split_custom_set([tuple(v) for v in zip(*[iter([1.726e-16, 1.0, 0.0, 1.726e-16, 1.0, 0.0, 1.726e-16, 1.0, 0.0, 1.726e-16, 1.0, 0.0])] * 3)])
me_mesh_037 = bpy.data.meshes.new('Mesh.037')
me_mesh_037.from_pydata([(0.2534, 4.464e-16, 1.103), (0.6291, 1.001e-16, 1.103), (0.3044, 4.691e-16, -1.949), (0.6291, 1.001e-16, -1.949), (-0.4488, 1.066e-16, 0.2876), (0.6291, 1.001e-16, 0.2876), (-0.4488, 1.066e-16, -1.157), (0.6291, 1.001e-16, -1.157)], [], [(6, 7, 3, 2), (0, 1, 5, 4), (4, 5, 7, 6)])
me_mesh_037.polygons.foreach_set('use_smooth', [True] * 3)
_uv = me_mesh_037.uv_layers.new(name='map1')
_uv.uv.foreach_set('vector', [0.3146, 0.9907, 0.3146, 0.974, 0.3269, 0.974, 0.3269, 0.9783, 0.2794, 0.9781, 0.2794, 0.974, 0.2921, 0.974, 0.2921, 0.9907, 0.2921, 0.9907, 0.2921, 0.974, 0.3146, 0.974, 0.3146, 0.9907])
me_mesh_037.materials.append(mat_lambert1)
me_mesh_037.update()
me_mesh_037.normals_split_custom_set([tuple(v) for v in zip(*[iter([9.517e-17, 1.0, 1.212e-16, 1.369e-16, 1.0, 1.779e-16, 2.678e-16, 1.0, 3.558e-16, 2.678e-16, 1.0, 3.558e-16, 2.428e-16, 1.0, -3.131e-16, 2.428e-16, 1.0, -3.131e-16, 1.244e-16, 1.0, -1.566e-16, 8.979e-17, 1.0, -1.107e-16, 8.979e-17, 1.0, -1.107e-16, 1.244e-16, 1.0, -1.566e-16, 1.369e-16, 1.0, 1.779e-16, 9.517e-17, 1.0, 1.212e-16])] * 3)])
me_mesh_038 = bpy.data.meshes.new('Mesh.038')
me_mesh_038.from_pydata([(-0.5, 1.409e-17, 1.23), (0.1817, -1.036e-16, 1.23), (-0.5, 1.409e-17, -2.024), (0.1817, -1.036e-16, -2.024)], [], [(0, 1, 3, 2)])
me_mesh_038.polygons.foreach_set('use_smooth', [True] * 1)
_uv = me_mesh_038.uv_layers.new(name='map1')
_uv.uv.foreach_set('vector', [0.2793, 0.953, 0.2793, 0.9412, 0.3273, 0.9412, 0.3273, 0.953])
me_mesh_038.materials.append(mat_lambert1)
me_mesh_038.update()
me_mesh_038.normals_split_custom_set([tuple(v) for v in zip(*[iter([1.726e-16, 1.0, 0.0, 1.726e-16, 1.0, 0.0, 1.726e-16, 1.0, 0.0, 1.726e-16, 1.0, 0.0])] * 3)])
me_mesh = bpy.data.meshes.new('Mesh')
me_mesh.from_pydata([(-2.743, -9.959e-16, 5.058), (-0.5866, -4.825e-16, 5.058), (-2.743, -9.959e-16, -1.304), (-0.5866, -4.825e-16, -1.304)], [], [(0, 1, 3, 2)])
me_mesh.polygons.foreach_set('use_smooth', [True] * 1)
_uv = me_mesh.uv_layers.new(name='map1')
_uv.uv.foreach_set('vector', [0.3917, 0.8753, 0.3917, 0.8374, 0.2813, 0.8374, 0.2813, 0.8753])
me_mesh.materials.append(mat_lambert1)
me_mesh.update()
me_mesh.normals_split_custom_set([tuple(v) for v in zip(*[iter([-2.381e-16, 1.0, 0.0, -2.381e-16, 1.0, 0.0, -2.381e-16, 1.0, 0.0, -2.381e-16, 1.0, 0.0])] * 3)])
me_mesh_046 = bpy.data.meshes.new('Mesh.046')
me_mesh_046.from_pydata([(-0.9883, -2.841e-16, 1.103), (0.8634, 1.87e-16, 1.103), (-0.9883, -2.798e-16, -2.106), (0.8634, 1.913e-16, -2.106), (-1.629, -6.432e-16, 0.1961), (0.8634, 1.882e-16, 0.1961), (-1.629, -6.412e-16, -1.257), (0.8634, 1.901e-16, -1.257)], [], [(6, 7, 3, 2), (0, 1, 5, 4), (4, 5, 7, 6)])
me_mesh_046.polygons.foreach_set('use_smooth', [True] * 3)
_uv = me_mesh_046.uv_layers.new(name='map1')
_uv.uv.foreach_set('vector', [0.3147, 0.9905, 0.3147, 0.9404, 0.3274, 0.9404, 0.3274, 0.9779, 0.2795, 0.9779, 0.2795, 0.9404, 0.293, 0.9404, 0.293, 0.9905, 0.293, 0.9905, 0.293, 0.9404, 0.3147, 0.9404, 0.3147, 0.9905])
me_mesh_046.materials.append(mat_lambert1_001)
me_mesh_046.update()
me_mesh_046.normals_split_custom_set([tuple(v) for v in zip(*[iter([-3.211e-16, 1.0, 3.805e-17, -3.167e-16, 1.0, 5.089e-17, -2.998e-16, 1.0, 1.004e-16, -2.998e-16, 1.0, 1.004e-16, -2.998e-16, 1.0, -9.148e-17, -2.998e-16, 1.0, -9.148e-17, -3.167e-16, 1.0, -4.507e-17, -3.208e-16, 1.0, -3.377e-17, -3.208e-16, 1.0, -3.377e-17, -3.167e-16, 1.0, -4.507e-17, -3.167e-16, 1.0, 5.089e-17, -3.211e-16, 1.0, 3.805e-17])] * 3)])
me_mesh_047 = bpy.data.meshes.new('Mesh.047')
me_mesh_047.from_pydata([(1.754, 6.256e-16, 0.4846), (1.754, 6.256e-16, -0.115), (-0.1945, -6.256e-17, -0.115), (-0.1945, -6.256e-17, 0.4846)], [], [(3, 0, 1, 2)])
me_mesh_047.polygons.foreach_set('use_smooth', [True] * 1)
_uv = me_mesh_047.uv_layers.new(name='map1')
_uv.uv.foreach_set('vector', [0.2776, 0.9456, 0.2776, 0.8816, 0.2501, 0.8816, 0.2501, 0.9456])
me_mesh_047.materials.append(mat_lambert1_001)
me_mesh_047.update()
me_mesh_047.normals_split_custom_set([tuple(v) for v in zip(*[iter([-3.532e-16, 1.0, 0.0, -3.532e-16, 1.0, 0.0, -3.532e-16, 1.0, 0.0, -3.532e-16, 1.0, 0.0])] * 3)])
me_mesh_048 = bpy.data.meshes.new('Mesh.048')
me_mesh_048.from_pydata([(-0.841, 9.646e-18, 1.956), (0.718, 9.646e-18, 1.956), (-0.841, 9.646e-18, -2.802), (0.718, 9.646e-18, -2.802)], [], [(0, 1, 3, 2)])
me_mesh_048.polygons.foreach_set('use_smooth', [True] * 1)
_uv = me_mesh_048.uv_layers.new(name='map1')
_uv.uv.foreach_set('vector', [0.02433, 0.983, 0.02433, 0.9692, 0.08963, 0.9692, 0.08963, 0.983])
me_mesh_048.materials.append(mat_lambert1_001)
me_mesh_048.update()
me_mesh_048.normals_split_custom_set([tuple(v) for v in zip(*[iter([0.0, 1.0, 0.0, 0.0, 1.0, 0.0, 0.0, 1.0, 0.0, 0.0, 1.0, 0.0])] * 3)])
me_mesh_049 = bpy.data.meshes.new('Mesh.049')
me_mesh_049.from_pydata([(-1.16, -3.618e-16, 0.4846), (1.754, 6.256e-16, 0.4846), (-1.16, -3.618e-16, -0.115), (1.754, 6.256e-16, -0.115)], [], [(0, 1, 3, 2)])
me_mesh_049.polygons.foreach_set('use_smooth', [True] * 1)
_uv = me_mesh_049.uv_layers.new(name='map1')
_uv.uv.foreach_set('vector', [0.1142, 0.9924, 0.1142, 0.9339, 0.1059, 0.9339, 0.1059, 0.9924])
me_mesh_049.materials.append(mat_lambert1_001)
me_mesh_049.update()
me_mesh_049.normals_split_custom_set([tuple(v) for v in zip(*[iter([-3.389e-16, 1.0, 0.0, -3.389e-16, 1.0, 0.0, -3.389e-16, 1.0, 0.0, -3.389e-16, 1.0, 0.0])] * 3)])
me_mesh_050 = bpy.data.meshes.new('Mesh.050')
me_mesh_050.from_pydata([(-1.327, -4.36e-16, 0.4846), (1.587, 5.515e-16, 0.4846), (-1.327, -4.36e-16, -0.115), (1.587, 5.515e-16, -0.115)], [], [(0, 1, 3, 2)])
me_mesh_050.polygons.foreach_set('use_smooth', [True] * 1)
_uv = me_mesh_050.uv_layers.new(name='map1')
_uv.uv.foreach_set('vector', [0.1142, 0.9922, 0.1142, 0.9341, 0.1059, 0.9341, 0.1059, 0.9922])
me_mesh_050.materials.append(mat_lambert1_001)
me_mesh_050.update()
me_mesh_050.normals_split_custom_set([tuple(v) for v in zip(*[iter([-3.389e-16, 1.0, 0.0, -3.389e-16, 1.0, 0.0, -3.389e-16, 1.0, 0.0, -3.389e-16, 1.0, 0.0])] * 3)])
me_mesh_051 = bpy.data.meshes.new('Mesh.051')
me_mesh_051.from_pydata([(-0.841, 9.646e-18, 1.956), (0.718, 9.646e-18, 1.956), (-0.841, 9.646e-18, -2.802), (0.718, 9.646e-18, -2.802)], [], [(0, 1, 3, 2)])
me_mesh_051.polygons.foreach_set('use_smooth', [True] * 1)
_uv = me_mesh_051.uv_layers.new(name='map1')
_uv.uv.foreach_set('vector', [0.02151, 0.983, 0.02151, 0.9692, 0.09272, 0.9692, 0.09272, 0.983])
me_mesh_051.materials.append(mat_lambert1_001)
me_mesh_051.update()
me_mesh_051.normals_split_custom_set([tuple(v) for v in zip(*[iter([0.0, 1.0, 0.0, 0.0, 1.0, 0.0, 0.0, 1.0, 0.0, 0.0, 1.0, 0.0])] * 3)])
me_mesh_052 = bpy.data.meshes.new('Mesh.052')
me_mesh_052.from_pydata([(-1.16, -3.618e-16, 0.4846), (1.754, 6.256e-16, 0.4846), (-1.16, -3.618e-16, -0.115), (1.754, 6.256e-16, -0.115)], [], [(0, 1, 3, 2)])
me_mesh_052.polygons.foreach_set('use_smooth', [True] * 1)
_uv = me_mesh_052.uv_layers.new(name='map1')
_uv.uv.foreach_set('vector', [0.1059, 0.9924, 0.1059, 0.9339, 0.1142, 0.9339, 0.1142, 0.9924])
me_mesh_052.materials.append(mat_lambert1_001)
me_mesh_052.update()
me_mesh_052.normals_split_custom_set([tuple(v) for v in zip(*[iter([-3.389e-16, 1.0, 0.0, -3.389e-16, 1.0, 0.0, -3.389e-16, 1.0, 0.0, -3.389e-16, 1.0, 0.0])] * 3)])
me_mesh_053 = bpy.data.meshes.new('Mesh.053')
me_mesh_053.from_pydata([(-1.327, -4.36e-16, 0.4846), (1.587, 5.515e-16, 0.4846), (-1.327, -4.36e-16, -0.115), (1.587, 5.515e-16, -0.115)], [], [(0, 1, 3, 2)])
me_mesh_053.polygons.foreach_set('use_smooth', [True] * 1)
_uv = me_mesh_053.uv_layers.new(name='map1')
_uv.uv.foreach_set('vector', [0.1059, 0.9922, 0.1059, 0.9341, 0.1142, 0.9341, 0.1142, 0.9922])
me_mesh_053.materials.append(mat_lambert1_001)
me_mesh_053.update()
me_mesh_053.normals_split_custom_set([tuple(v) for v in zip(*[iter([-3.389e-16, 1.0, 0.0, -3.389e-16, 1.0, 0.0, -3.389e-16, 1.0, 0.0, -3.389e-16, 1.0, 0.0])] * 3)])
me_mesh_054 = bpy.data.meshes.new('Mesh.054')
me_mesh_054.from_pydata([(1.754, 6.256e-16, 0.4846), (1.754, 6.256e-16, -0.115), (-0.1945, -6.256e-17, -0.115), (-0.1945, -6.256e-17, 0.4846)], [], [(3, 0, 1, 2)])
me_mesh_054.polygons.foreach_set('use_smooth', [True] * 1)
_uv = me_mesh_054.uv_layers.new(name='map1')
_uv.uv.foreach_set('vector', [0.2501, 0.9456, 0.2501, 0.8816, 0.2776, 0.8816, 0.2776, 0.9456])
me_mesh_054.materials.append(mat_lambert1_001)
me_mesh_054.update()
me_mesh_054.normals_split_custom_set([tuple(v) for v in zip(*[iter([-3.532e-16, 1.0, 0.0, -3.532e-16, 1.0, 0.0, -3.532e-16, 1.0, 0.0, -3.532e-16, 1.0, 0.0])] * 3)])
me_mesh_055 = bpy.data.meshes.new('Mesh.055')
me_mesh_055.from_pydata([(1.754, 6.256e-16, 0.4135), (1.754, 6.256e-16, 0.1862), (-0.1945, -6.256e-17, 0.1862), (-0.1945, -6.256e-17, 0.4135)], [], [(3, 0, 1, 2)])
me_mesh_055.polygons.foreach_set('use_smooth', [True] * 1)
_uv = me_mesh_055.uv_layers.new(name='map1')
_uv.uv.foreach_set('vector', [0.2505, 0.9456, 0.2505, 0.8816, 0.2542, 0.8816, 0.2542, 0.9456])
me_mesh_055.materials.append(mat_lambert1_001)
me_mesh_055.update()
me_mesh_055.normals_split_custom_set([tuple(v) for v in zip(*[iter([-3.532e-16, 1.0, 0.0, -3.532e-16, 1.0, 0.0, -3.532e-16, 1.0, 0.0, -3.532e-16, 1.0, 0.0])] * 3)])
me_mesh_056 = bpy.data.meshes.new('Mesh.056')
me_mesh_056.from_pydata([(-0.5, 0.0, 1.103), (0.8634, 1.87e-16, 1.103), (-0.5, 4.282e-18, -2.106), (0.8634, 1.913e-16, -2.106)], [], [(0, 1, 3, 2)])
me_mesh_056.polygons.foreach_set('use_smooth', [True] * 1)
_uv = me_mesh_056.uv_layers.new(name='map1')
_uv.uv.foreach_set('vector', [0.01333, 0.9933, 0.01333, 0.9599, 0.1004, 0.9599, 0.1004, 0.9933])
me_mesh_056.materials.append(mat_lambert1_001)
me_mesh_056.update()
me_mesh_056.normals_split_custom_set([tuple(v) for v in zip(*[iter([-1.371e-16, 1.0, 1.335e-18, -1.371e-16, 1.0, 1.335e-18, -1.371e-16, 1.0, 1.335e-18, -1.371e-16, 1.0, 1.335e-18])] * 3)])
me_mesh_057 = bpy.data.meshes.new('Mesh.057')
me_mesh_057.from_pydata([(-0.5, 0.0, 1.103), (0.8634, 1.87e-16, 1.103), (-0.5, 4.282e-18, -2.106), (0.8634, 1.913e-16, -2.106)], [], [(0, 1, 3, 2)])
me_mesh_057.polygons.foreach_set('use_smooth', [True] * 1)
_uv = me_mesh_057.uv_layers.new(name='map1')
_uv.uv.foreach_set('vector', [0.01333, 0.9838, 0.01333, 0.9599, 0.1004, 0.9599, 0.1004, 0.9838])
me_mesh_057.materials.append(mat_lambert1_001)
me_mesh_057.update()
me_mesh_057.normals_split_custom_set([tuple(v) for v in zip(*[iter([-1.371e-16, 1.0, 1.335e-18, -1.371e-16, 1.0, 1.335e-18, -1.371e-16, 1.0, 1.335e-18, -1.371e-16, 1.0, 1.335e-18])] * 3)])
me_mesh_058 = bpy.data.meshes.new('Mesh.058')
me_mesh_058.from_pydata([(-0.5, 0.0, 1.103), (0.8634, 1.87e-16, 1.103), (-0.5, 4.282e-18, -2.106), (0.8634, 1.913e-16, -2.106)], [], [(0, 1, 3, 2)])
me_mesh_058.polygons.foreach_set('use_smooth', [True] * 1)
_uv = me_mesh_058.uv_layers.new(name='map1')
_uv.uv.foreach_set('vector', [0.02387, 0.9933, 0.02387, 0.9599, 0.09304, 0.9599, 0.09304, 0.9933])
me_mesh_058.materials.append(mat_lambert1_001)
me_mesh_058.update()
me_mesh_058.normals_split_custom_set([tuple(v) for v in zip(*[iter([-1.371e-16, 1.0, 1.335e-18, -1.371e-16, 1.0, 1.335e-18, -1.371e-16, 1.0, 1.335e-18, -1.371e-16, 1.0, 1.335e-18])] * 3)])
me_mesh_059 = bpy.data.meshes.new('Mesh.059')
me_mesh_059.from_pydata([(-0.5, 0.0, 1.103), (0.8634, 1.87e-16, 1.103), (-0.5, 4.282e-18, -2.106), (0.8634, 1.913e-16, -2.106)], [], [(0, 1, 3, 2)])
me_mesh_059.polygons.foreach_set('use_smooth', [True] * 1)
_uv = me_mesh_059.uv_layers.new(name='map1')
_uv.uv.foreach_set('vector', [0.02387, 0.9838, 0.02387, 0.9599, 0.09304, 0.9599, 0.09304, 0.9838])
me_mesh_059.materials.append(mat_lambert1_001)
me_mesh_059.update()
me_mesh_059.normals_split_custom_set([tuple(v) for v in zip(*[iter([-1.371e-16, 1.0, 1.335e-18, -1.371e-16, 1.0, 1.335e-18, -1.371e-16, 1.0, 1.335e-18, -1.371e-16, 1.0, 1.335e-18])] * 3)])
me_mesh_060 = bpy.data.meshes.new('Mesh.060')
me_mesh_060.from_pydata([(-1.131, -1.769e-16, 1.23), (0.1817, -1.036e-16, 1.23), (-1.131, -1.488e-16, -2.311), (0.1817, -7.543e-17, -2.311)], [], [(0, 1, 3, 2)])
me_mesh_060.polygons.foreach_set('use_smooth', [True] * 1)
_uv = me_mesh_060.uv_layers.new(name='map1')
_uv.uv.foreach_set('vector', [0.3347, 0.9335, 0.3347, 0.9171, 0.3791, 0.9171, 0.3791, 0.9335])
me_mesh_060.materials.append(mat_lambert1_001)
me_mesh_060.update()
me_mesh_060.normals_split_custom_set([tuple(v) for v in zip(*[iter([-5.585e-17, 1.0, 7.956e-18, -5.585e-17, 1.0, 7.956e-18, -5.585e-17, 1.0, 7.956e-18, -5.585e-17, 1.0, 7.956e-18])] * 3)])
me_mesh_061 = bpy.data.meshes.new('Mesh.061')
me_mesh_061.from_pydata([(-0.5, 1.409e-17, 1.23), (0.1817, -1.036e-16, 1.23), (-0.5, 1.409e-17, -2.024), (0.1817, -1.036e-16, -2.024)], [], [(0, 1, 3, 2)])
me_mesh_061.polygons.foreach_set('use_smooth', [True] * 1)
_uv = me_mesh_061.uv_layers.new(name='map1')
_uv.uv.foreach_set('vector', [0.2793, 0.953, 0.2793, 0.9412, 0.3273, 0.9412, 0.3273, 0.953])
me_mesh_061.materials.append(mat_lambert1_001)
me_mesh_061.update()
me_mesh_061.normals_split_custom_set([tuple(v) for v in zip(*[iter([1.726e-16, 1.0, 0.0, 1.726e-16, 1.0, 0.0, 1.726e-16, 1.0, 0.0, 1.726e-16, 1.0, 0.0])] * 3)])
me_mesh_062 = bpy.data.meshes.new('Mesh.062')
me_mesh_062.from_pydata([(-0.5, 1.409e-17, 1.23), (0.1817, -1.036e-16, 1.23), (-0.5, 1.409e-17, -2.024), (0.1817, -1.036e-16, -2.024)], [], [(0, 1, 3, 2)])
me_mesh_062.polygons.foreach_set('use_smooth', [True] * 1)
_uv = me_mesh_062.uv_layers.new(name='map1')
_uv.uv.foreach_set('vector', [0.2793, 0.953, 0.2793, 0.9412, 0.3273, 0.9412, 0.3273, 0.953])
me_mesh_062.materials.append(mat_lambert1_001)
me_mesh_062.update()
me_mesh_062.normals_split_custom_set([tuple(v) for v in zip(*[iter([1.726e-16, 1.0, 0.0, 1.726e-16, 1.0, 0.0, 1.726e-16, 1.0, 0.0, 1.726e-16, 1.0, 0.0])] * 3)])
me_mesh_063 = bpy.data.meshes.new('Mesh.063')
me_mesh_063.from_pydata([(-0.7374, -8.665e-17, 1.23), (-0.0557, -2.043e-16, 1.23), (-0.7374, -8.195e-17, -2.108), (-0.0557, -1.574e-16, -2.072)], [], [(0, 1, 3, 2)])
me_mesh_063.polygons.foreach_set('use_smooth', [True] * 1)
_uv = me_mesh_063.uv_layers.new(name='map1')
_uv.uv.foreach_set('vector', [0.2923, 0.992, 0.2923, 0.9802, 0.3157, 0.9802, 0.3157, 0.992])
me_mesh_063.materials.append(mat_lambert1_001)
me_mesh_063.update()
me_mesh_063.normals_split_custom_set([tuple(v) for v in zip(*[iter([1.414e-16, 1.0, 7.778e-18, 1.414e-16, 1.0, 7.778e-18, 1.414e-16, 1.0, 7.778e-18, 1.414e-16, 1.0, 7.778e-18])] * 3)])
me_mesh_064 = bpy.data.meshes.new('Mesh.064')
me_mesh_064.from_pydata([(-0.7374, -8.665e-17, 1.268), (-0.0557, -1.621e-16, 1.23), (-0.7374, -8.665e-17, -2.024), (-0.0557, -2.043e-16, -2.024)], [], [(0, 1, 3, 2)])
me_mesh_064.polygons.foreach_set('use_smooth', [True] * 1)
_uv = me_mesh_064.uv_layers.new(name='map1')
_uv.uv.foreach_set('vector', [0.2932, 0.992, 0.2932, 0.9802, 0.3157, 0.9802, 0.3157, 0.992])
me_mesh_064.materials.append(mat_lambert1_001)
me_mesh_064.update()
me_mesh_064.normals_split_custom_set([tuple(v) for v in zip(*[iter([1.415e-16, 1.0, -6.455e-18, 1.415e-16, 1.0, -6.455e-18, 1.415e-16, 1.0, -6.455e-18, 1.415e-16, 1.0, -6.455e-18])] * 3)])
me_mesh_065 = bpy.data.meshes.new('Mesh.065')
me_mesh_065.from_pydata([(-0.5, 0.0, 1.103), (0.8634, 1.87e-16, 1.103), (-0.5, 4.282e-18, -2.106), (0.8634, 1.913e-16, -2.106)], [], [(0, 1, 3, 2)])
me_mesh_065.polygons.foreach_set('use_smooth', [True] * 1)
_uv = me_mesh_065.uv_layers.new(name='map1')
_uv.uv.foreach_set('vector', [0.02387, 0.9933, 0.02387, 0.9599, 0.09304, 0.9599, 0.09304, 0.9933])
me_mesh_065.materials.append(mat_lambert1_001)
me_mesh_065.update()
me_mesh_065.normals_split_custom_set([tuple(v) for v in zip(*[iter([-1.371e-16, 1.0, 1.335e-18, -1.371e-16, 1.0, 1.335e-18, -1.371e-16, 1.0, 1.335e-18, -1.371e-16, 1.0, 1.335e-18])] * 3)])
me_mesh_066 = bpy.data.meshes.new('Mesh.066')
me_mesh_066.from_pydata([(-0.5, 0.0, 1.103), (0.8634, 1.87e-16, 1.103), (-0.5, 4.282e-18, -2.106), (0.8634, 1.913e-16, -2.106)], [], [(0, 1, 3, 2)])
me_mesh_066.polygons.foreach_set('use_smooth', [True] * 1)
_uv = me_mesh_066.uv_layers.new(name='map1')
_uv.uv.foreach_set('vector', [0.02387, 0.9838, 0.02387, 0.9599, 0.09304, 0.9599, 0.09304, 0.9838])
me_mesh_066.materials.append(mat_lambert1_001)
me_mesh_066.update()
me_mesh_066.normals_split_custom_set([tuple(v) for v in zip(*[iter([-1.371e-16, 1.0, 1.335e-18, -1.371e-16, 1.0, 1.335e-18, -1.371e-16, 1.0, 1.335e-18, -1.371e-16, 1.0, 1.335e-18])] * 3)])
me_mesh_067 = bpy.data.meshes.new('Mesh.067')
me_mesh_067.from_pydata([(-0.5, 0.0, 1.103), (0.8634, 1.87e-16, 1.103), (-0.5, 4.282e-18, -2.106), (0.8634, 1.913e-16, -2.106)], [], [(0, 1, 3, 2)])
me_mesh_067.polygons.foreach_set('use_smooth', [True] * 1)
_uv = me_mesh_067.uv_layers.new(name='map1')
_uv.uv.foreach_set('vector', [0.02387, 0.9933, 0.02387, 0.9599, 0.09304, 0.9599, 0.09304, 0.9933])
me_mesh_067.materials.append(mat_lambert1_001)
me_mesh_067.update()
me_mesh_067.normals_split_custom_set([tuple(v) for v in zip(*[iter([-1.371e-16, 1.0, 1.335e-18, -1.371e-16, 1.0, 1.335e-18, -1.371e-16, 1.0, 1.335e-18, -1.371e-16, 1.0, 1.335e-18])] * 3)])
me_mesh_068 = bpy.data.meshes.new('Mesh.068')
me_mesh_068.from_pydata([(-0.5, 0.0, 1.103), (0.8634, 1.87e-16, 1.103), (-0.5, 4.282e-18, -2.106), (0.8634, 1.913e-16, -2.106)], [], [(0, 1, 3, 2)])
me_mesh_068.polygons.foreach_set('use_smooth', [True] * 1)
_uv = me_mesh_068.uv_layers.new(name='map1')
_uv.uv.foreach_set('vector', [0.02387, 0.9838, 0.02387, 0.9599, 0.09304, 0.9599, 0.09304, 0.9838])
me_mesh_068.materials.append(mat_lambert1_001)
me_mesh_068.update()
me_mesh_068.normals_split_custom_set([tuple(v) for v in zip(*[iter([-1.371e-16, 1.0, 1.335e-18, -1.371e-16, 1.0, 1.335e-18, -1.371e-16, 1.0, 1.335e-18, -1.371e-16, 1.0, 1.335e-18])] * 3)])
me_mesh_069 = bpy.data.meshes.new('Mesh.069')
me_mesh_069.from_pydata([(-0.5, 0.0, 1.103), (0.8634, 1.87e-16, 1.103), (-0.5, 4.282e-18, -2.106), (0.8634, 1.913e-16, -2.106)], [], [(0, 1, 3, 2)])
me_mesh_069.polygons.foreach_set('use_smooth', [True] * 1)
_uv = me_mesh_069.uv_layers.new(name='map1')
_uv.uv.foreach_set('vector', [0.02387, 0.9838, 0.02387, 0.9599, 0.09304, 0.9599, 0.09304, 0.9838])
me_mesh_069.materials.append(mat_lambert1_001)
me_mesh_069.update()
me_mesh_069.normals_split_custom_set([tuple(v) for v in zip(*[iter([-1.371e-16, 1.0, 1.335e-18, -1.371e-16, 1.0, 1.335e-18, -1.371e-16, 1.0, 1.335e-18, -1.371e-16, 1.0, 1.335e-18])] * 3)])
me_mesh_070 = bpy.data.meshes.new('Mesh.070')
me_mesh_070.from_pydata([(-0.5, 0.0, 1.103), (0.8634, 1.87e-16, 1.103), (-0.5, 4.282e-18, -2.106), (0.8634, 1.913e-16, -2.106)], [], [(0, 1, 3, 2)])
me_mesh_070.polygons.foreach_set('use_smooth', [True] * 1)
_uv = me_mesh_070.uv_layers.new(name='map1')
_uv.uv.foreach_set('vector', [0.02387, 0.9838, 0.02387, 0.9599, 0.09304, 0.9599, 0.09304, 0.9838])
me_mesh_070.materials.append(mat_lambert1_001)
me_mesh_070.update()
me_mesh_070.normals_split_custom_set([tuple(v) for v in zip(*[iter([-1.371e-16, 1.0, 1.335e-18, -1.371e-16, 1.0, 1.335e-18, -1.371e-16, 1.0, 1.335e-18, -1.371e-16, 1.0, 1.335e-18])] * 3)])
me_mesh_071 = bpy.data.meshes.new('Mesh.071')
me_mesh_071.from_pydata([(-0.9517, -3.362e-16, 2.694), (0.718, 9.646e-18, 1.956), (-0.9517, -3.362e-16, -2.064), (0.718, 9.646e-18, -2.802), (-0.07107, -2.7e-16, 2.557), (-0.07107, -2.7e-16, -2.201)], [], [(0, 4, 5, 2), (4, 1, 3, 5)])
me_mesh_071.polygons.foreach_set('use_smooth', [True] * 2)
_uv = me_mesh_071.uv_layers.new(name='map1')
_uv.uv.foreach_set('vector', [0.02151, 0.983, 0.02151, 0.976, 0.09272, 0.976, 0.09272, 0.983, 0.02151, 0.976, 0.02151, 0.9692, 0.09272, 0.9692, 0.09272, 0.976])
me_mesh_071.materials.append(mat_lambert1_001)
me_mesh_071.update()
me_mesh_071.normals_split_custom_set([tuple(v) for v in zip(*[iter([-7.521e-17, 1.0, -3.159e-23, -1.723e-16, 1.0, -2.183e-23, -2.457e-16, 1.0, -1.445e-23, -7.521e-17, 1.0, -3.159e-23, -1.723e-16, 1.0, -2.183e-23, -3.543e-16, 1.0, -3.525e-24, -3.543e-16, 1.0, -3.525e-24, -2.457e-16, 1.0, -1.445e-23])] * 3)])
me_mesh_072 = bpy.data.meshes.new('Mesh.072')
me_mesh_072.from_pydata([(0.2534, 4.464e-16, 1.103), (0.6291, 1.001e-16, 1.103), (0.3044, 4.691e-16, -1.949), (0.6291, 1.001e-16, -1.949), (-0.4488, 1.066e-16, 0.2876), (0.6291, 1.001e-16, 0.2876), (-0.4488, 1.066e-16, -1.157), (0.6291, 1.001e-16, -1.157)], [], [(6, 7, 3, 2), (0, 1, 5, 4), (4, 5, 7, 6)])
me_mesh_072.polygons.foreach_set('use_smooth', [True] * 3)
_uv = me_mesh_072.uv_layers.new(name='map1')
_uv.uv.foreach_set('vector', [0.3146, 0.9907, 0.3146, 0.974, 0.3269, 0.974, 0.3269, 0.9783, 0.2794, 0.9781, 0.2794, 0.974, 0.2921, 0.974, 0.2921, 0.9907, 0.2921, 0.9907, 0.2921, 0.974, 0.3146, 0.974, 0.3146, 0.9907])
me_mesh_072.materials.append(mat_lambert1_001)
me_mesh_072.update()
me_mesh_072.normals_split_custom_set([tuple(v) for v in zip(*[iter([9.517e-17, 1.0, 1.212e-16, 1.369e-16, 1.0, 1.779e-16, 2.678e-16, 1.0, 3.558e-16, 2.678e-16, 1.0, 3.558e-16, 2.428e-16, 1.0, -3.131e-16, 2.428e-16, 1.0, -3.131e-16, 1.244e-16, 1.0, -1.566e-16, 8.979e-17, 1.0, -1.107e-16, 8.979e-17, 1.0, -1.107e-16, 1.244e-16, 1.0, -1.566e-16, 1.369e-16, 1.0, 1.779e-16, 9.517e-17, 1.0, 1.212e-16])] * 3)])
me_mesh_073 = bpy.data.meshes.new('Mesh.073')
me_mesh_073.from_pydata([(-0.5, 1.409e-17, 1.23), (0.1817, -1.036e-16, 1.23), (-0.5, 1.409e-17, -2.024), (0.1817, -1.036e-16, -2.024)], [], [(0, 1, 3, 2)])
me_mesh_073.polygons.foreach_set('use_smooth', [True] * 1)
_uv = me_mesh_073.uv_layers.new(name='map1')
_uv.uv.foreach_set('vector', [0.2793, 0.953, 0.2793, 0.9412, 0.3273, 0.9412, 0.3273, 0.953])
me_mesh_073.materials.append(mat_lambert1_001)
me_mesh_073.update()
me_mesh_073.normals_split_custom_set([tuple(v) for v in zip(*[iter([1.726e-16, 1.0, 0.0, 1.726e-16, 1.0, 0.0, 1.726e-16, 1.0, 0.0, 1.726e-16, 1.0, 0.0])] * 3)])
me_mesh_074 = bpy.data.meshes.new('Mesh.074')
me_mesh_074.from_pydata([(-0.5, 0.0, 1.103), (0.8634, 1.87e-16, 1.103), (-0.5, 4.282e-18, -2.106), (0.8634, 1.913e-16, -2.106)], [], [(0, 1, 3, 2)])
me_mesh_074.polygons.foreach_set('use_smooth', [True] * 1)
_uv = me_mesh_074.uv_layers.new(name='map1')
_uv.uv.foreach_set('vector', [0.01333, 0.9933, 0.01333, 0.9599, 0.1004, 0.9599, 0.1004, 0.9933])
me_mesh_074.materials.append(mat_lambert1_001)
me_mesh_074.update()
me_mesh_074.normals_split_custom_set([tuple(v) for v in zip(*[iter([-1.371e-16, 1.0, 1.335e-18, -1.371e-16, 1.0, 1.335e-18, -1.371e-16, 1.0, 1.335e-18, -1.371e-16, 1.0, 1.335e-18])] * 3)])
me_mesh_075 = bpy.data.meshes.new('Mesh.075')
me_mesh_075.from_pydata([(-0.5, -7.237e-18, 0.7347), (0.8634, 2.117e-16, 0.8406), (-0.5, 4.282e-18, -2.106), (0.8634, 1.913e-16, -2.106)], [], [(0, 1, 3, 2)])
me_mesh_075.polygons.foreach_set('use_smooth', [True] * 1)
_uv = me_mesh_075.uv_layers.new(name='map1')
_uv.uv.foreach_set('vector', [0.03493, 0.9933, 0.03493, 0.9599, 0.1004, 0.9599, 0.1004, 0.9933])
me_mesh_075.materials.append(mat_lambert1_001)
me_mesh_075.update()
me_mesh_075.normals_split_custom_set([tuple(v) for v in zip(*[iter([-1.488e-16, 1.0, -1.532e-18, -1.488e-16, 1.0, -1.532e-18, -1.488e-16, 1.0, -1.532e-18, -1.488e-16, 1.0, -1.532e-18])] * 3)])
me_mesh_076 = bpy.data.meshes.new('Mesh.076')
me_mesh_076.from_pydata([(-0.5, -7.237e-18, 0.7347), (0.8634, 2.117e-16, 0.8406), (-0.5, 4.282e-18, -2.106), (0.8634, 1.913e-16, -2.106)], [], [(0, 1, 3, 2)])
me_mesh_076.polygons.foreach_set('use_smooth', [True] * 1)
_uv = me_mesh_076.uv_layers.new(name='map1')
_uv.uv.foreach_set('vector', [0.03493, 0.9933, 0.03493, 0.9599, 0.1004, 0.9599, 0.1004, 0.9933])
me_mesh_076.materials.append(mat_lambert1_001)
me_mesh_076.update()
me_mesh_076.normals_split_custom_set([tuple(v) for v in zip(*[iter([-1.488e-16, 1.0, -1.532e-18, -1.488e-16, 1.0, -1.532e-18, -1.488e-16, 1.0, -1.532e-18, -1.488e-16, 1.0, -1.532e-18])] * 3)])
me_mesh_077 = bpy.data.meshes.new('Mesh.077')
me_mesh_077.from_pydata([(-0.5, -7.237e-18, 0.7347), (0.8634, 2.117e-16, 0.8406), (-0.5, 4.282e-18, -2.106), (0.8634, 1.913e-16, -2.106)], [], [(0, 1, 3, 2)])
me_mesh_077.polygons.foreach_set('use_smooth', [True] * 1)
_uv = me_mesh_077.uv_layers.new(name='map1')
_uv.uv.foreach_set('vector', [0.03493, 0.9933, 0.03493, 0.9599, 0.1004, 0.9599, 0.1004, 0.9933])
me_mesh_077.materials.append(mat_lambert1_001)
me_mesh_077.update()
me_mesh_077.normals_split_custom_set([tuple(v) for v in zip(*[iter([-1.488e-16, 1.0, -1.532e-18, -1.488e-16, 1.0, -1.532e-18, -1.488e-16, 1.0, -1.532e-18, -1.488e-16, 1.0, -1.532e-18])] * 3)])
me_mesh_078 = bpy.data.meshes.new('Mesh.078')
me_mesh_078.from_pydata([(-1.131, -1.769e-16, 1.23), (0.1817, -1.036e-16, 1.23), (-1.131, -1.397e-16, -1.017), (0.1817, -6.638e-17, -1.017)], [], [(0, 1, 3, 2)])
me_mesh_078.polygons.foreach_set('use_smooth', [True] * 1)
_uv = me_mesh_078.uv_layers.new(name='map1')
_uv.uv.foreach_set('vector', [0.1489, 0.9691, 0.1489, 0.9526, 0.1772, 0.9526, 0.1772, 0.9691])
me_mesh_078.materials.append(mat_lambert1_001)
me_mesh_078.update()
me_mesh_078.normals_split_custom_set([tuple(v) for v in zip(*[iter([-5.585e-17, 1.0, 1.656e-17, -5.585e-17, 1.0, 1.656e-17, -5.585e-17, 1.0, 1.656e-17, -5.585e-17, 1.0, 1.656e-17])] * 3)])
me_mesh_079 = bpy.data.meshes.new('Mesh.079')
me_mesh_079.from_pydata([(-0.3357, 1.133e-16, 1.23), (0.2531, -7.78e-17, 1.23), (-0.3357, 1.505e-16, -1.017), (0.2531, -4.058e-17, -1.017)], [], [(0, 1, 3, 2)])
me_mesh_079.polygons.foreach_set('use_smooth', [True] * 1)
_uv = me_mesh_079.uv_layers.new(name='map1')
_uv.uv.foreach_set('vector', [0.1173, 0.9845, 0.1173, 0.9809, 0.1393, 0.9809, 0.1393, 0.9845])
me_mesh_079.materials.append(mat_lambert1_001)
me_mesh_079.update()
me_mesh_079.normals_split_custom_set([tuple(v) for v in zip(*[iter([3.246e-16, 1.0, 1.656e-17, 3.246e-16, 1.0, 1.656e-17, 3.246e-16, 1.0, 1.656e-17, 3.246e-16, 1.0, 1.656e-17])] * 3)])
me_mesh_080 = bpy.data.meshes.new('Mesh.080')
me_mesh_080.from_pydata([(-1.501, -5.133e-16, 0.4846), (1.754, 6.256e-16, 0.4846), (-1.501, -5.133e-16, -0.115), (1.754, 6.256e-16, -0.115)], [], [(0, 1, 3, 2)])
me_mesh_080.polygons.foreach_set('use_smooth', [True] * 1)
_uv = me_mesh_080.uv_layers.new(name='map1')
_uv.uv.foreach_set('vector', [0.2787, 0.9924, 0.2787, 0.8816, 0.2504, 0.8816, 0.2504, 0.9924])
me_mesh_080.materials.append(mat_lambert1_001)
me_mesh_080.update()
me_mesh_080.normals_split_custom_set([tuple(v) for v in zip(*[iter([-3.499e-16, 1.0, 0.0, -3.499e-16, 1.0, 0.0, -3.499e-16, 1.0, 0.0, -3.499e-16, 1.0, 0.0])] * 3)])
me_mesh_081 = bpy.data.meshes.new('Mesh.081')
me_mesh_081.from_pydata([(-1.327, -4.36e-16, 0.4846), (1.587, 5.515e-16, 0.4846), (-1.327, -4.36e-16, -0.115), (1.587, 5.515e-16, -0.115)], [], [(0, 1, 3, 2)])
me_mesh_081.polygons.foreach_set('use_smooth', [True] * 1)
_uv = me_mesh_081.uv_layers.new(name='map1')
_uv.uv.foreach_set('vector', [0.1142, 0.9922, 0.1142, 0.9341, 0.1059, 0.9341, 0.1059, 0.9922])
me_mesh_081.materials.append(mat_lambert1_001)
me_mesh_081.update()
me_mesh_081.normals_split_custom_set([tuple(v) for v in zip(*[iter([-3.389e-16, 1.0, 0.0, -3.389e-16, 1.0, 0.0, -3.389e-16, 1.0, 0.0, -3.389e-16, 1.0, 0.0])] * 3)])
me_mesh_082 = bpy.data.meshes.new('Mesh.082')
me_mesh_082.from_pydata([(-1.16, -3.618e-16, 0.4846), (1.754, 6.256e-16, 0.4846), (-1.16, -3.618e-16, -0.115), (1.754, 6.256e-16, -0.115)], [], [(0, 1, 3, 2)])
me_mesh_082.polygons.foreach_set('use_smooth', [True] * 1)
_uv = me_mesh_082.uv_layers.new(name='map1')
_uv.uv.foreach_set('vector', [0.1142, 0.9924, 0.1142, 0.9339, 0.1059, 0.9339, 0.1059, 0.9924])
me_mesh_082.materials.append(mat_lambert1_001)
me_mesh_082.update()
me_mesh_082.normals_split_custom_set([tuple(v) for v in zip(*[iter([-3.389e-16, 1.0, 0.0, -3.389e-16, 1.0, 0.0, -3.389e-16, 1.0, 0.0, -3.389e-16, 1.0, 0.0])] * 3)])
me_mesh_083 = bpy.data.meshes.new('Mesh.083')
me_mesh_083.from_pydata([(-0.841, 9.646e-18, 1.956), (0.718, 9.646e-18, 1.956), (-0.841, 9.646e-18, -2.802), (0.718, 9.646e-18, -2.802)], [], [(0, 1, 3, 2)])
me_mesh_083.polygons.foreach_set('use_smooth', [True] * 1)
_uv = me_mesh_083.uv_layers.new(name='map1')
_uv.uv.foreach_set('vector', [0.02433, 0.983, 0.02433, 0.9692, 0.08963, 0.9692, 0.08963, 0.983])
me_mesh_083.materials.append(mat_lambert1_001)
me_mesh_083.update()
me_mesh_083.normals_split_custom_set([tuple(v) for v in zip(*[iter([0.0, 1.0, 0.0, 0.0, 1.0, 0.0, 0.0, 1.0, 0.0, 0.0, 1.0, 0.0])] * 3)])
me_mesh_084 = bpy.data.meshes.new('Mesh.084')
me_mesh_084.from_pydata([(-0.841, 9.646e-18, 1.956), (0.718, 9.646e-18, 1.956), (-0.841, 9.646e-18, -2.802), (0.718, 9.646e-18, -2.802)], [], [(0, 1, 3, 2)])
me_mesh_084.polygons.foreach_set('use_smooth', [True] * 1)
_uv = me_mesh_084.uv_layers.new(name='map1')
_uv.uv.foreach_set('vector', [0.02151, 0.983, 0.02151, 0.9692, 0.09272, 0.9692, 0.09272, 0.983])
me_mesh_084.materials.append(mat_lambert1_001)
me_mesh_084.update()
me_mesh_084.normals_split_custom_set([tuple(v) for v in zip(*[iter([0.0, 1.0, 0.0, 0.0, 1.0, 0.0, 0.0, 1.0, 0.0, 0.0, 1.0, 0.0])] * 3)])
me_mesh_086 = bpy.data.meshes.new('Mesh.086')
me_mesh_086.from_pydata([(-0.841, 9.646e-18, 1.956), (0.718, 9.646e-18, 1.956), (-0.841, 9.646e-18, -2.802), (0.718, 9.646e-18, -2.802)], [], [(0, 1, 3, 2)])
me_mesh_086.polygons.foreach_set('use_smooth', [True] * 1)
_uv = me_mesh_086.uv_layers.new(name='map1')
_uv.uv.foreach_set('vector', [0.02151, 0.983, 0.02151, 0.9692, 0.09272, 0.9692, 0.09272, 0.983])
me_mesh_086.materials.append(mat_lambert1_001)
me_mesh_086.update()
me_mesh_086.normals_split_custom_set([tuple(v) for v in zip(*[iter([0.0, 1.0, 0.0, 0.0, 1.0, 0.0, 0.0, 1.0, 0.0, 0.0, 1.0, 0.0])] * 3)])
me_mesh_088 = bpy.data.meshes.new('Mesh.088')
me_mesh_088.from_pydata([(-0.841, 9.646e-18, 1.956), (0.718, 9.646e-18, 1.956), (-0.841, 9.646e-18, -2.802), (0.718, 9.646e-18, -2.802)], [], [(0, 1, 3, 2)])
me_mesh_088.polygons.foreach_set('use_smooth', [True] * 1)
_uv = me_mesh_088.uv_layers.new(name='map1')
_uv.uv.foreach_set('vector', [0.02151, 0.983, 0.02151, 0.9692, 0.09272, 0.9692, 0.09272, 0.983])
me_mesh_088.materials.append(mat_lambert1_001)
me_mesh_088.update()
me_mesh_088.normals_split_custom_set([tuple(v) for v in zip(*[iter([0.0, 1.0, 0.0, 0.0, 1.0, 0.0, 0.0, 1.0, 0.0, 0.0, 1.0, 0.0])] * 3)])
me_mesh_045 = bpy.data.meshes.new('Mesh.045')
me_mesh_045.from_pydata([(-2.743, -9.959e-16, 5.058), (-0.5866, -4.825e-16, 5.058), (-2.743, -9.959e-16, -1.304), (-0.5866, -4.825e-16, -1.304)], [], [(0, 1, 3, 2)])
me_mesh_045.polygons.foreach_set('use_smooth', [True] * 1)
_uv = me_mesh_045.uv_layers.new(name='map1')
_uv.uv.foreach_set('vector', [0.2813, 0.8753, 0.2813, 0.8374, 0.3917, 0.8374, 0.3917, 0.8753])
me_mesh_045.materials.append(mat_lambert1_001)
me_mesh_045.update()
me_mesh_045.normals_split_custom_set([tuple(v) for v in zip(*[iter([-2.381e-16, 1.0, 0.0, -2.381e-16, 1.0, 0.0, -2.381e-16, 1.0, 0.0, -2.381e-16, 1.0, 0.0])] * 3)])
me_mesh_085 = bpy.data.meshes.new('Mesh.085')
me_mesh_085.from_pydata([(-2.743, -9.959e-16, 5.058), (-0.5866, -4.825e-16, 5.058), (-2.743, -9.959e-16, -1.304), (-0.5866, -4.825e-16, -1.304)], [], [(0, 1, 3, 2)])
me_mesh_085.polygons.foreach_set('use_smooth', [True] * 1)
_uv = me_mesh_085.uv_layers.new(name='map1')
_uv.uv.foreach_set('vector', [0.2505, 0.8066, 0.2505, 0.7886, 0.2972, 0.7886, 0.2972, 0.8066])
me_mesh_085.materials.append(mat_lambert1_001)
me_mesh_085.update()
me_mesh_085.normals_split_custom_set([tuple(v) for v in zip(*[iter([-2.381e-16, 1.0, 0.0, -2.381e-16, 1.0, 0.0, -2.381e-16, 1.0, 0.0, -2.381e-16, 1.0, 0.0])] * 3)])
me_mesh_087 = bpy.data.meshes.new('Mesh.087')
me_mesh_087.from_pydata([(-2.743, -9.959e-16, 5.058), (-0.5866, -4.825e-16, 5.058), (-2.743, -9.959e-16, -1.304), (-0.5866, -4.825e-16, -1.304)], [], [(0, 1, 3, 2)])
me_mesh_087.polygons.foreach_set('use_smooth', [True] * 1)
_uv = me_mesh_087.uv_layers.new(name='map1')
_uv.uv.foreach_set('vector', [0.2813, 0.8753, 0.2813, 0.8374, 0.3917, 0.8374, 0.3917, 0.8753])
me_mesh_087.materials.append(mat_lambert1_001)
me_mesh_087.update()
me_mesh_087.normals_split_custom_set([tuple(v) for v in zip(*[iter([-2.381e-16, 1.0, 0.0, -2.381e-16, 1.0, 0.0, -2.381e-16, 1.0, 0.0, -2.381e-16, 1.0, 0.0])] * 3)])
me_mesh_089 = bpy.data.meshes.new('Mesh.089')
me_mesh_089.from_pydata([(-1.622, -2.018e-08, 0.4846), (1.754, 6.256e-16, 0.4846), (-1.622, -2.018e-08, -0.08724), (1.754, 6.256e-16, -0.08724)], [], [(0, 1, 3, 2)])
me_mesh_089.polygons.foreach_set('use_smooth', [True] * 1)
_uv = me_mesh_089.uv_layers.new(name='map1')
_uv.uv.foreach_set('vector', [0.251, 0.9924, 0.251, 0.8816, 0.2779, 0.8816, 0.2779, 0.9924])
me_mesh_089.materials.append(mat_lambert1_002)
me_mesh_089.update()
me_mesh_089.normals_split_custom_set([tuple(v) for v in zip(*[iter([-5.979e-09, 1.0, 0.0, -5.979e-09, 1.0, 0.0, -5.979e-09, 1.0, 0.0, -5.979e-09, 1.0, 0.0])] * 3)])
me_mesh_090 = bpy.data.meshes.new('Mesh.090')
me_mesh_090.from_pydata([(-2.743, -9.959e-16, 5.058), (-0.5866, -4.825e-16, 5.058), (-2.743, -9.959e-16, -1.304), (-0.5866, -4.825e-16, -1.304)], [], [(0, 1, 3, 2)])
me_mesh_090.polygons.foreach_set('use_smooth', [True] * 1)
_uv = me_mesh_090.uv_layers.new(name='map1')
_uv.uv.foreach_set('vector', [0.2505, 0.8066, 0.2505, 0.7886, 0.2972, 0.7886, 0.2972, 0.8066])
me_mesh_090.materials.append(mat_lambert1_002)
me_mesh_090.update()
me_mesh_090.normals_split_custom_set([tuple(v) for v in zip(*[iter([-2.381e-16, 1.0, 0.0, -2.381e-16, 1.0, 0.0, -2.381e-16, 1.0, 0.0, -2.381e-16, 1.0, 0.0])] * 3)])
me_player = bpy.data.meshes.new('Player')
me_player.from_pydata([(-1.0, -1.0, 0.0), (1.0, -1.0, 0.0), (-1.0, 1.0, 0.0), (1.0, 1.0, 0.0)], [], [(0, 1, 3, 2)])
_uv = me_player.uv_layers.new(name='UVMap')
_uv.uv.foreach_set('vector', [0.8788, 0.8785, 0.9954, 0.8785, 0.9954, 0.999, 0.8788, 0.999])
_ca = me_player.color_attributes.new('Attribute', 'BYTE_COLOR', 'CORNER')
_ca.data.foreach_set('color', [1.0, 1.0, 1.0, 1.0, 1.0, 1.0, 1.0, 1.0, 1.0, 1.0, 1.0, 1.0, 1.0, 1.0, 1.0, 1.0])
me_player.update()
me_boss = bpy.data.meshes.new('Boss')
me_boss.from_pydata([(-1.0, -1.0, 0.0), (1.0, -1.0, 0.0), (-1.0, 1.0, 0.0), (1.0, 1.0, 0.0)], [], [(0, 1, 3, 2)])
_uv = me_boss.uv_layers.new(name='UVMap')
_uv.uv.foreach_set('vector', [0.8788, 0.753, 0.9974, 0.753, 0.9974, 0.8735, 0.8788, 0.8735])
_ca = me_boss.color_attributes.new('Attribute', 'BYTE_COLOR', 'CORNER')
_ca.data.foreach_set('color', [1.0, 1.0, 1.0, 1.0, 1.0, 1.0, 1.0, 1.0, 1.0, 1.0, 1.0, 1.0, 1.0, 1.0, 1.0, 1.0])
me_boss.update()
me_bullet0 = bpy.data.meshes.new('Bullet0')
me_bullet0.from_pydata([(-1.0, -1.0, 0.0), (1.0, -1.0, 0.0), (-1.0, 1.0, 0.0), (1.0, 1.0, 0.0)], [], [(0, 1, 3, 2)])
_uv = me_bullet0.uv_layers.new(name='UVMap')
_uv.uv.foreach_set('vector', [0.8613, 0.8771, 0.875, 0.8771, 0.875, 0.8902, 0.8613, 0.8902])
_ca = me_bullet0.color_attributes.new('Attribute', 'BYTE_COLOR', 'CORNER')
_ca.data.foreach_set('color', [1.0, 1.0, 1.0, 1.0, 1.0, 1.0, 1.0, 1.0, 1.0, 1.0, 1.0, 1.0, 1.0, 1.0, 1.0, 1.0])
me_bullet0.update()
me_bullet1 = bpy.data.meshes.new('Bullet1')
me_bullet1.from_pydata([(-1.0, -1.0, 0.0), (1.0, -1.0, 0.0), (-1.0, 1.0, 0.0), (1.0, 1.0, 0.0)], [], [(0, 1, 3, 2)])
_uv = me_bullet1.uv_layers.new(name='UVMap')
_uv.uv.foreach_set('vector', [0.8613, 0.8771, 0.875, 0.8771, 0.875, 0.8902, 0.8613, 0.8902])
_ca = me_bullet1.color_attributes.new('Attribute', 'BYTE_COLOR', 'CORNER')
_ca.data.foreach_set('color', [1.0, 1.0, 1.0, 1.0, 1.0, 1.0, 1.0, 1.0, 1.0, 1.0, 1.0, 1.0, 1.0, 1.0, 1.0, 1.0])
me_bullet1.update()
me_bullet_002 = bpy.data.meshes.new('Bullet.002')
me_bullet_002.from_pydata([(-1.0, -1.0, 0.0), (1.0, -1.0, 0.0), (-1.0, 1.0, 0.0), (1.0, 1.0, 0.0)], [], [(0, 1, 3, 2)])
_uv = me_bullet_002.uv_layers.new(name='UVMap')
_uv.uv.foreach_set('vector', [0.8613, 0.8771, 0.875, 0.8771, 0.875, 0.8902, 0.8613, 0.8902])
_ca = me_bullet_002.color_attributes.new('Attribute', 'BYTE_COLOR', 'CORNER')
_ca.data.foreach_set('color', [1.0, 1.0, 1.0, 1.0, 1.0, 1.0, 1.0, 1.0, 1.0, 1.0, 1.0, 1.0, 1.0, 1.0, 1.0, 1.0])
me_bullet_002.update()
me_bullet_003 = bpy.data.meshes.new('Bullet.003')
me_bullet_003.from_pydata([(-1.0, -1.0, 0.0), (1.0, -1.0, 0.0), (-1.0, 1.0, 0.0), (1.0, 1.0, 0.0)], [], [(0, 1, 3, 2)])
_uv = me_bullet_003.uv_layers.new(name='UVMap')
_uv.uv.foreach_set('vector', [0.8613, 0.8771, 0.875, 0.8771, 0.875, 0.8902, 0.8613, 0.8902])
_ca = me_bullet_003.color_attributes.new('Attribute', 'BYTE_COLOR', 'CORNER')
_ca.data.foreach_set('color', [1.0, 1.0, 1.0, 1.0, 1.0, 1.0, 1.0, 1.0, 1.0, 1.0, 1.0, 1.0, 1.0, 1.0, 1.0, 1.0])
me_bullet_003.update()
me_bullet_004 = bpy.data.meshes.new('Bullet.004')
me_bullet_004.from_pydata([(-1.0, -1.0, 0.0), (1.0, -1.0, 0.0), (-1.0, 1.0, 0.0), (1.0, 1.0, 0.0)], [], [(0, 1, 3, 2)])
_uv = me_bullet_004.uv_layers.new(name='UVMap')
_uv.uv.foreach_set('vector', [0.8613, 0.8771, 0.875, 0.8771, 0.875, 0.8902, 0.8613, 0.8902])
_ca = me_bullet_004.color_attributes.new('Attribute', 'BYTE_COLOR', 'CORNER')
_ca.data.foreach_set('color', [1.0, 1.0, 1.0, 1.0, 1.0, 1.0, 1.0, 1.0, 1.0, 1.0, 1.0, 1.0, 1.0, 1.0, 1.0, 1.0])
me_bullet_004.update()
me_bullet_005 = bpy.data.meshes.new('Bullet.005')
me_bullet_005.from_pydata([(-1.0, -1.0, 0.0), (1.0, -1.0, 0.0), (-1.0, 1.0, 0.0), (1.0, 1.0, 0.0)], [], [(0, 1, 3, 2)])
_uv = me_bullet_005.uv_layers.new(name='UVMap')
_uv.uv.foreach_set('vector', [0.8613, 0.8771, 0.875, 0.8771, 0.875, 0.8902, 0.8613, 0.8902])
_ca = me_bullet_005.color_attributes.new('Attribute', 'BYTE_COLOR', 'CORNER')
_ca.data.foreach_set('color', [1.0, 1.0, 1.0, 1.0, 1.0, 1.0, 1.0, 1.0, 1.0, 1.0, 1.0, 1.0, 1.0, 1.0, 1.0, 1.0])
me_bullet_005.update()
me_boss_002 = bpy.data.meshes.new('Boss.002')
me_boss_002.from_pydata([(-1.0, -1.0, 0.0), (1.0, -1.0, 0.0), (-1.0, 1.0, 0.0), (1.0, 1.0, 0.0)], [], [(0, 1, 3, 2)])
_uv = me_boss_002.uv_layers.new(name='UVMap')
_uv.uv.foreach_set('vector', [0.3827, 0.4987, 0.5013, 0.4987, 0.5013, 0.6192, 0.3827, 0.6192])
_ca = me_boss_002.color_attributes.new('Attribute', 'BYTE_COLOR', 'CORNER')
_ca.data.foreach_set('color', [1.0, 0.004025, 0.003677, 1.0, 1.0, 0.002125, 0.0, 1.0, 1.0, 0.002428, 0.001214, 1.0, 1.0, 0.002125, 0.0, 1.0])
me_boss_002.update()
me_boss_001 = bpy.data.meshes.new('Boss.001')
me_boss_001.from_pydata([(-1.0, -1.0, 0.0), (1.0, -1.0, 0.0), (-1.0, 1.0, 0.0), (1.0, 1.0, 0.0)], [], [(0, 1, 3, 2)])
_uv = me_boss_001.uv_layers.new(name='UVMap')
_uv.uv.foreach_set('vector', [0.5005, 0.5096, 0.6191, 0.5096, 0.6191, 0.6301, 0.5005, 0.6301])
_ca = me_boss_001.color_attributes.new('Attribute', 'BYTE_COLOR', 'CORNER')
_ca.data.foreach_set('color', [1.0, 0.007499, 0.006995, 1.0, 1.0, 0.002732, 0.001821, 1.0, 1.0, 0.002428, 0.001214, 1.0, 1.0, 0.002125, 0.0, 1.0])
me_boss_001.update()
me_player_001 = bpy.data.meshes.new('Player.001')
me_player_001.from_pydata([(-1.0, -1.0, 0.0), (1.0, -1.0, 0.0), (-1.0, 1.0, 0.0), (1.0, 1.0, 0.0)], [], [(0, 1, 3, 2)])
_uv = me_player_001.uv_layers.new(name='UVMap')
_uv.uv.foreach_set('vector', [0.8202, 0.8778, 0.8502, 0.8778, 0.8502, 0.8894, 0.8202, 0.8894])
_ca = me_player_001.color_attributes.new('Attribute', 'BYTE_COLOR', 'CORNER')
_ca.data.foreach_set('color', [1.0, 1.0, 1.0, 1.0, 1.0, 1.0, 1.0, 1.0, 1.0, 1.0, 1.0, 1.0, 1.0, 1.0, 1.0, 1.0])
me_player_001.update()

# ---- objects
ob_ground_001 = bpy.data.objects.new('Ground.001', me_mesh_001)
ob_ground1 = bpy.data.objects.new('Ground1', me_mesh_002)
ob_ground2 = bpy.data.objects.new('Ground2', me_mesh_003)
ob_ground3 = bpy.data.objects.new('Ground3', me_mesh_004)
ob_ground4 = bpy.data.objects.new('Ground4', me_mesh_005)
ob_ground5 = bpy.data.objects.new('Ground5', me_mesh_006)
ob_ground6 = bpy.data.objects.new('Ground6', me_mesh_007)
ob_ground8 = bpy.data.objects.new('Ground8', me_mesh_009)
ob_ground9 = bpy.data.objects.new('Ground9', me_mesh_010)
ob_ground10 = bpy.data.objects.new('Ground10', me_mesh_011)
ob_ground11 = bpy.data.objects.new('Ground11', me_mesh_012)
ob_ground12 = bpy.data.objects.new('Ground12', me_mesh_013)
ob_ground13 = bpy.data.objects.new('Ground13', me_mesh_014)
ob_ground14 = bpy.data.objects.new('Ground14', me_mesh_015)
ob_ground15 = bpy.data.objects.new('Ground15', me_mesh_016)
ob_ground16 = bpy.data.objects.new('Ground16', me_mesh_017)
ob_ground17 = bpy.data.objects.new('Ground17', me_mesh_018)
ob_ground18 = bpy.data.objects.new('Ground18', me_mesh_019)
ob_ground19 = bpy.data.objects.new('Ground19', me_mesh_020)
ob_ground21 = bpy.data.objects.new('Ground21', me_mesh_021)
ob_ground22 = bpy.data.objects.new('Ground22', me_mesh_022)
ob_ground23 = bpy.data.objects.new('Ground23', me_mesh_023)
ob_ground24 = bpy.data.objects.new('Ground24', me_mesh_024)
ob_ground25 = bpy.data.objects.new('Ground25', me_mesh_025)
ob_ground26 = bpy.data.objects.new('Ground26', me_mesh_026)
ob_ground27 = bpy.data.objects.new('Ground27', me_mesh_027)
ob_ground28 = bpy.data.objects.new('Ground28', me_mesh_028)
ob_ground29 = bpy.data.objects.new('Ground29', me_mesh_029)
ob_ground30 = bpy.data.objects.new('Ground30', me_mesh_030)
ob_ground31 = bpy.data.objects.new('Ground31', me_mesh_031)
ob_ground32 = bpy.data.objects.new('Ground32', me_mesh_032)
ob_ground33 = bpy.data.objects.new('Ground33', me_mesh_033)
ob_ground34 = bpy.data.objects.new('Ground34', me_mesh_034)
ob_ground35 = bpy.data.objects.new('Ground35', me_mesh_035)
ob_ground36 = bpy.data.objects.new('Ground36', me_mesh_036)
ob_ground37 = bpy.data.objects.new('Ground37', me_mesh_037)
ob_ground38 = bpy.data.objects.new('Ground38', me_mesh_038)
ob_rock1 = bpy.data.objects.new('Rock1', me_mesh)
ob_empty = bpy.data.objects.new('Empty', None)
ob_light = bpy.data.objects.new('Light', light_light_001)
ob_empty_001 = bpy.data.objects.new('Empty.001', None)
ob_ground20 = bpy.data.objects.new('Ground20', me_mesh_046)
ob_ground39_001 = bpy.data.objects.new('Ground39.001', me_mesh_047)
ob_ground40_001 = bpy.data.objects.new('Ground40.001', me_mesh_048)
ob_ground41_001 = bpy.data.objects.new('Ground41.001', me_mesh_049)
ob_ground42_001 = bpy.data.objects.new('Ground42.001', me_mesh_050)
ob_ground43_001 = bpy.data.objects.new('Ground43.001', me_mesh_051)
ob_ground45 = bpy.data.objects.new('Ground45', me_mesh_052)
ob_ground46 = bpy.data.objects.new('Ground46', me_mesh_053)
ob_ground47 = bpy.data.objects.new('Ground47', me_mesh_054)
ob_ground48 = bpy.data.objects.new('Ground48', me_mesh_055)
ob_ground49 = bpy.data.objects.new('Ground49', me_mesh_056)
ob_ground50 = bpy.data.objects.new('Ground50', me_mesh_057)
ob_ground51 = bpy.data.objects.new('Ground51', me_mesh_058)
ob_ground52 = bpy.data.objects.new('Ground52', me_mesh_059)
ob_ground53 = bpy.data.objects.new('Ground53', me_mesh_060)
ob_ground54 = bpy.data.objects.new('Ground54', me_mesh_061)
ob_ground55 = bpy.data.objects.new('Ground55', me_mesh_062)
ob_ground56 = bpy.data.objects.new('Ground56', me_mesh_063)
ob_ground57 = bpy.data.objects.new('Ground57', me_mesh_064)
ob_ground58 = bpy.data.objects.new('Ground58', me_mesh_065)
ob_ground59 = bpy.data.objects.new('Ground59', me_mesh_066)
ob_ground60 = bpy.data.objects.new('Ground60', me_mesh_067)
ob_ground61 = bpy.data.objects.new('Ground61', me_mesh_068)
ob_ground62 = bpy.data.objects.new('Ground62', me_mesh_069)
ob_ground63 = bpy.data.objects.new('Ground63', me_mesh_070)
ob_ground64 = bpy.data.objects.new('Ground64', me_mesh_071)
ob_ground65 = bpy.data.objects.new('Ground65', me_mesh_072)
ob_ground66 = bpy.data.objects.new('Ground66', me_mesh_073)
ob_ground67 = bpy.data.objects.new('Ground67', me_mesh_074)
ob_ground68 = bpy.data.objects.new('Ground68', me_mesh_075)
ob_ground69 = bpy.data.objects.new('Ground69', me_mesh_076)
ob_ground70 = bpy.data.objects.new('Ground70', me_mesh_077)
ob_ground71 = bpy.data.objects.new('Ground71', me_mesh_078)
ob_ground72 = bpy.data.objects.new('Ground72', me_mesh_079)
ob_ground73 = bpy.data.objects.new('Ground73', me_mesh_080)
ob_ground74 = bpy.data.objects.new('Ground74', me_mesh_081)
ob_ground75 = bpy.data.objects.new('Ground75', me_mesh_082)
ob_ground76 = bpy.data.objects.new('Ground76', me_mesh_083)
ob_ground77 = bpy.data.objects.new('Ground77', me_mesh_084)
ob_ground78 = bpy.data.objects.new('Ground78', me_mesh_086)
ob_ground79 = bpy.data.objects.new('Ground79', me_mesh_088)
ob_rock2 = bpy.data.objects.new('Rock2', me_mesh_045)
ob_rock4 = bpy.data.objects.new('Rock4', me_mesh_085)
ob_rock5 = bpy.data.objects.new('Rock5', me_mesh_087)
ob_ground7 = bpy.data.objects.new('Ground7', me_mesh_089)
ob_rock3 = bpy.data.objects.new('Rock3', me_mesh_090)
ob_empty_002 = bpy.data.objects.new('Empty.002', None)
ob_player = bpy.data.objects.new('Player', me_player)
ob_boss = bpy.data.objects.new('Boss', me_boss)
ob_bullet0 = bpy.data.objects.new('Bullet0', me_bullet0)
ob_bullet1 = bpy.data.objects.new('Bullet1', me_bullet1)
ob_bullet2 = bpy.data.objects.new('Bullet2', me_bullet_002)
ob_bullet3 = bpy.data.objects.new('Bullet3', me_bullet_003)
ob_bullet4 = bpy.data.objects.new('Bullet4', me_bullet_004)
ob_bullet5 = bpy.data.objects.new('Bullet5', me_bullet_005)
ob_camera = bpy.data.objects.new('Camera', cam_camera)
ob_playerhp_001 = bpy.data.objects.new('PlayerHp.001', me_boss_002)
ob_playerhp = bpy.data.objects.new('PlayerHp', None)
ob_bosshp_001 = bpy.data.objects.new('BossHp.001', me_boss_001)
ob_bosshp = bpy.data.objects.new('BossHp', None)
ob_component = bpy.data.objects.new('Component', me_player_001)

# ---- transforms, parenting, visibility, modifiers, constraints
ob_ground_001.parent = ob_empty
ob_ground_001.location = (0.0, 0.02892, 0.0112)
ob_ground_001.rotation_euler = (1.571, 1.571, 0.0)
ob_ground_001.scale = (0.008103, 0.008103, 0.008103)
ob_ground_001.color = (0.8, 0.8, 0.8, 1.0)
ob_ground1.parent = ob_empty
ob_ground1.location = (-0.01, 0.01946, 0.02905)
ob_ground1.rotation_euler = (1.571, 1.571, 0.0)
ob_ground1.scale = (0.01, 0.01, 0.01)
ob_ground1.color = (0.8, 0.8, 0.8, 1.0)
ob_ground2.parent = ob_empty
ob_ground2.location = (-0.01, 0.01946, 0.05914)
ob_ground2.rotation_euler = (1.571, 1.571, 0.0)
ob_ground2.scale = (0.01, 0.01, 0.01)
ob_ground2.color = (0.8, 0.8, 0.8, 1.0)
ob_ground3.parent = ob_empty
ob_ground3.location = (-0.01, 0.006349, 0.05117)
ob_ground3.rotation_euler = (-4.371e-08, -0.0, -1.571)
ob_ground3.scale = (0.01, 0.01, 0.01)
ob_ground3.color = (0.8, 0.8, 0.8, 1.0)
ob_ground4.parent = ob_empty
ob_ground4.location = (-0.01, 0.006349, 0.0235)
ob_ground4.rotation_euler = (-4.371e-08, -0.0, -1.571)
ob_ground4.scale = (0.01, 0.01, 0.01)
ob_ground4.color = (0.8, 0.8, 0.8, 1.0)
ob_ground5.parent = ob_empty
ob_ground5.location = (0.0, 0.07014, 0.01053)
ob_ground5.rotation_euler = (1.571, 1.571, 0.0)
ob_ground5.scale = (0.008103, 0.008103, 0.008103)
ob_ground5.color = (0.8, 0.8, 0.8, 1.0)
ob_ground6.parent = ob_empty
ob_ground6.location = (0.0, 0.01957, 0.02118)
ob_ground6.rotation_euler = (1.571, 1.571, 0.0)
ob_ground6.scale = (0.005449, 0.005449, 0.005449)
ob_ground6.color = (0.8, 0.8, 0.8, 1.0)
ob_ground8.parent = ob_empty
ob_ground8.location = (0.0001, 0.05132, 0.01633)
ob_ground8.rotation_euler = (1.571, 1.571, 0.0)
ob_ground8.scale = (0.003723, 0.003723, 0.003723)
ob_ground8.color = (0.8, 0.8, 0.8, 1.0)
ob_ground9.parent = ob_empty
ob_ground9.location = (0.0001, 0.05147, 0.0124)
ob_ground9.rotation_euler = (1.571, 1.571, 0.0)
ob_ground9.scale = (0.003694, 0.003694, 0.003694)
ob_ground9.color = (0.8, 0.8, 0.8, 1.0)
ob_ground10.parent = ob_empty
ob_ground10.location = (0.01, 0.07014, 0.003398)
ob_ground10.rotation_euler = (1.571, 1.571, 0.0)
ob_ground10.scale = (0.008103, 0.008103, 0.008103)
ob_ground10.color = (0.8, 0.8, 0.8, 1.0)
ob_ground11.parent = ob_empty
ob_ground11.location = (0.0001, 0.02756, 0.00288)
ob_ground11.rotation_euler = (1.571, 1.571, 0.0)
ob_ground11.scale = (0.008103, 0.008103, 0.008103)
ob_ground11.color = (0.8, 0.8, 0.8, 1.0)
ob_ground12.parent = ob_empty
ob_ground12.location = (0.01498, 0.01786, 0.002444)
ob_ground12.rotation_euler = (-4.371e-08, -0.0, -1.571)
ob_ground12.scale = (0.004888, 0.004888, 0.004888)
ob_ground12.color = (0.8, 0.8, 0.8, 1.0)
ob_ground13.parent = ob_empty
ob_ground13.location = (0.0001, 0.03514, 0.03187)
ob_ground13.rotation_euler = (1.571, 1.571, 0.0)
ob_ground13.scale = (0.003723, 0.003723, 0.003723)
ob_ground13.color = (0.8, 0.8, 0.8, 1.0)
ob_ground14.parent = ob_empty
ob_ground14.location = (0.0001, 0.03528, 0.02794)
ob_ground14.rotation_euler = (1.571, 1.571, 0.0)
ob_ground14.scale = (0.003694, 0.003694, 0.003694)
ob_ground14.color = (0.8, 0.8, 0.8, 1.0)
ob_ground15.parent = ob_empty
ob_ground15.location = (0.0001, 0.06698, 0.02804)
ob_ground15.rotation_euler = (1.571, 1.571, 0.0)
ob_ground15.scale = (0.003694, 0.003694, 0.004105)
ob_ground15.color = (0.8, 0.8, 0.8, 1.0)
ob_ground16.parent = ob_empty
ob_ground16.location = (0.0001, 0.07751, 0.02804)
ob_ground16.rotation_euler = (1.571, 1.571, 0.0)
ob_ground16.scale = (0.003694, 0.003694, 0.004105)
ob_ground16.color = (0.8, 0.8, 0.8, 1.0)
ob_ground17.parent = ob_empty
ob_ground17.location = (0.0001, 0.06698, 0.02942)
ob_ground17.rotation_euler = (1.571, 1.571, 0.0)
ob_ground17.scale = (0.004597, 0.003694, 0.003694)
ob_ground17.color = (0.8, 0.8, 0.8, 1.0)
ob_ground18.parent = ob_empty
ob_ground18.location = (0.0001, 0.07751, 0.02931)
ob_ground18.rotation_euler = (1.571, 1.571, 0.0)
ob_ground18.scale = (0.004597, 0.003694, 0.003694)
ob_ground18.color = (0.8, 0.8, 0.8, 1.0)
ob_ground19.parent = ob_empty
ob_ground19.location = (-0.005, 0.02577, 0.06595)
ob_ground19.rotation_euler = (1.571, 1.571, 0.0)
ob_ground19.scale = (0.01026, 0.008103, 0.008103)
ob_ground19.color = (0.8, 0.8, 0.8, 1.0)
ob_ground21.parent = ob_empty
ob_ground21.location = (0.0, 0.004844, 0.07162)
ob_ground21.rotation_euler = (1.571, 1.571, 0.0)
ob_ground21.scale = (0.01026, 0.008103, 0.008103)
ob_ground21.color = (0.8, 0.8, 0.8, 1.0)
ob_ground22.parent = ob_empty
ob_ground22.location = (0.233, 0.007273, 0.06354)
ob_ground22.rotation_euler = (1.571, 1.571, 0.0)
ob_ground22.scale = (0.00515, 0.00515, 0.00515)
ob_ground22.color = (0.8, 0.8, 0.8, 1.0)
ob_ground23.parent = ob_empty
ob_ground23.location = (0.0001, 0.04509, 0.04349)
ob_ground23.rotation_euler = (1.571, 1.571, 0.0)
ob_ground23.scale = (0.004597, 0.003694, 0.003694)
ob_ground23.color = (0.8, 0.8, 0.8, 1.0)
ob_ground24.parent = ob_empty
ob_ground24.location = (0.0001, 0.05561, 0.04337)
ob_ground24.rotation_euler = (1.571, 1.571, 0.0)
ob_ground24.scale = (0.004597, 0.003694, 0.003694)
ob_ground24.color = (0.8, 0.8, 0.8, 1.0)
ob_ground25.parent = ob_empty
ob_ground25.location = (0.0001, 0.05561, 0.0421)
ob_ground25.rotation_euler = (1.571, 1.571, 0.0)
ob_ground25.scale = (0.003694, 0.003694, 0.004105)
ob_ground25.color = (0.8, 0.8, 0.8, 1.0)
ob_ground26.parent = ob_empty
ob_ground26.location = (0.0001, 0.04509, 0.0421)
ob_ground26.rotation_euler = (1.571, 1.571, 0.0)
ob_ground26.scale = (0.003694, 0.003694, 0.004105)
ob_ground26.color = (0.8, 0.8, 0.8, 1.0)
ob_ground27.parent = ob_empty
ob_ground27.location = (0.0001, 0.05019, 0.03442)
ob_ground27.rotation_euler = (1.571, 1.571, 0.0)
ob_ground27.scale = (0.003694, 0.003694, 0.004105)
ob_ground27.color = (0.8, 0.8, 0.8, 1.0)
ob_ground28.parent = ob_empty
ob_ground28.location = (0.0, 0.05019, 0.03864)
ob_ground28.rotation_euler = (1.571, 1.571, 0.0)
ob_ground28.scale = (0.003694, 0.003694, 0.004105)
ob_ground28.color = (0.8, 0.8, 0.8, 1.0)
ob_ground29.parent = ob_empty
ob_ground29.location = (0.04648, 0.04069, 0.06595)
ob_ground29.rotation_euler = (1.571, 1.571, 0.0)
ob_ground29.scale = (0.01026, 0.008103, 0.008103)
ob_ground29.color = (0.8, 0.8, 0.8, 1.0)
ob_ground30.parent = ob_empty
ob_ground30.location = (0.1324, 0.03829, 0.07336)
ob_ground30.rotation_euler = (1.571, 1.571, 0.0)
ob_ground30.scale = (0.00866, 0.008119, 0.008119)
ob_ground30.color = (0.8, 0.8, 0.8, 1.0)
ob_ground31.parent = ob_empty
ob_ground31.location = (0.2329, 0.005352, 0.0689)
ob_ground31.rotation_euler = (1.571, 1.571, 0.0)
ob_ground31.scale = (0.00515, 0.00515, 0.00515)
ob_ground31.color = (0.8, 0.8, 0.8, 1.0)
ob_ground32.parent = ob_empty
ob_ground32.location = (0.0001, 0.0743, 0.05028)
ob_ground32.rotation_euler = (1.571, 1.571, 0.0)
ob_ground32.scale = (0.00575, 0.00575, 0.006389)
ob_ground32.color = (0.8, 0.8, 0.8, 1.0)
ob_ground33.parent = ob_empty
ob_ground33.location = (0.0001, 0.04547, 0.08975)
ob_ground33.rotation_euler = (1.571, 1.571, 0.0)
ob_ground33.scale = (0.00543, 0.004073, 0.004364)
ob_ground33.color = (0.8, 0.8, 0.8, 1.0)
ob_ground34.parent = ob_empty
ob_ground34.location = (0.0001, 0.0579, 0.08962)
ob_ground34.rotation_euler = (1.571, 1.571, 0.0)
ob_ground34.scale = (0.00543, 0.004073, 0.004364)
ob_ground34.color = (0.8, 0.8, 0.8, 1.0)
ob_ground35.parent = ob_empty
ob_ground35.location = (0.0001, 0.04547, 0.08812)
ob_ground35.rotation_euler = (1.571, 1.571, 0.0)
ob_ground35.scale = (0.004364, 0.004073, 0.004849)
ob_ground35.color = (0.8, 0.8, 0.8, 1.0)
ob_ground36.parent = ob_empty
ob_ground36.location = (0.0001, 0.0579, 0.08812)
ob_ground36.rotation_euler = (1.571, 1.571, 0.0)
ob_ground36.scale = (0.004364, 0.004073, 0.004849)
ob_ground36.color = (0.8, 0.8, 0.8, 1.0)
ob_ground37.parent = ob_empty
ob_ground37.location = (0.0001, 0.06865, 0.07823)
ob_ground37.rotation_euler = (1.571, 1.571, 0.0)
ob_ground37.scale = (0.005407, 0.005407, 0.005407)
ob_ground37.color = (0.8, 0.8, 0.8, 1.0)
ob_ground38.parent = ob_empty
ob_ground38.location = (0.0001, 0.06885, 0.07252)
ob_ground38.rotation_euler = (1.571, 1.571, 0.0)
ob_ground38.scale = (0.005366, 0.005366, 0.005366)
ob_ground38.color = (0.8, 0.8, 0.8, 1.0)
ob_rock1.parent = ob_empty
ob_rock1.location = (-0.03, 0.03147, 0.01182)
ob_rock1.rotation_euler = (1.571, 1.571, 0.0)
ob_rock1.scale = (0.004904, 0.004904, 0.004904)
ob_rock1.color = (0.8, 0.8, 0.8, 1.0)
ob_empty.location = (-13.25, 6.062, -1.734)
ob_empty.rotation_euler = (0.0, 0.0, -1.571)
ob_empty.scale = (0.1, 80.0, 80.0)
ob_empty.lock_scale = (True, True, True)
ob_light.location = (4.076, 1.005, 5.904)
ob_light.rotation_euler = (0.5805, -1.167, 0.9239)
ob_light.lock_rotations_4d = False
ob_light.empty_display_type = 'ARROWS'
ob_light.color = (0.0, 0.0, 0.0, 0.0)
ob_light.lineart.crease_threshold = 0.0
ob_empty_001.location = (-13.25, 6.062, -1.734)
ob_empty_001.rotation_euler = (0.0, 0.0, -1.571)
ob_empty_001.scale = (0.1, 80.0, 80.0)
ob_ground20.parent = ob_empty_001
ob_ground20.location = (0.2491, 0.1485, 0.08234)
ob_ground20.rotation_euler = (1.571, 1.571, 0.0)
ob_ground20.scale = (0.00856, 0.006758, 0.006758)
ob_ground20.color = (0.8, 0.8, 0.8, 1.0)
ob_ground39_001.parent = ob_empty_001
ob_ground39_001.location = (0.01, 0.1006, 0.02984)
ob_ground39_001.rotation_euler = (1.571, 1.571, 0.0)
ob_ground39_001.scale = (0.01849, 0.01849, 0.02568)
ob_ground39_001.color = (0.8, 0.8, 0.8, 1.0)
ob_ground40_001.parent = ob_empty_001
ob_ground40_001.location = (-0.01, 0.1059, 0.08828)
ob_ground40_001.rotation_euler = (-4.371e-08, -0.0, -1.571)
ob_ground40_001.scale = (0.01, 0.01, 0.01)
ob_ground40_001.color = (0.8, 0.8, 0.8, 1.0)
ob_ground41_001.parent = ob_empty_001
ob_ground41_001.location = (-0.01, 0.09774, 0.07949)
ob_ground41_001.rotation_euler = (1.571, 1.571, 0.0)
ob_ground41_001.scale = (0.01, 0.01, 0.01)
ob_ground41_001.color = (0.8, 0.8, 0.8, 1.0)
ob_ground42_001.parent = ob_empty_001
ob_ground42_001.location = (-0.01, 0.09774, 0.04912)
ob_ground42_001.rotation_euler = (1.571, 1.571, 0.0)
ob_ground42_001.scale = (0.01, 0.01, 0.01)
ob_ground42_001.color = (0.8, 0.8, 0.8, 1.0)
ob_ground43_001.parent = ob_empty_001
ob_ground43_001.location = (-0.01, 0.1059, 0.06062)
ob_ground43_001.rotation_euler = (-4.371e-08, -0.0, -1.571)
ob_ground43_001.scale = (0.01, 0.01, 0.01)
ob_ground43_001.color = (0.8, 0.8, 0.8, 1.0)
ob_ground45.parent = ob_empty_001
ob_ground45.location = (-0.005, 0.118, 0.0787)
ob_ground45.rotation_euler = (1.571, 1.571, 0.0)
ob_ground45.scale = (0.01, 0.01, 0.01)
ob_ground45.color = (0.8, 0.8, 0.8, 1.0)
ob_ground46.parent = ob_empty_001
ob_ground46.location = (-0.005, 0.118, 0.04861)
ob_ground46.rotation_euler = (1.571, 1.571, 0.0)
ob_ground46.scale = (0.01, 0.01, 0.01)
ob_ground46.color = (0.8, 0.8, 0.8, 1.0)
ob_ground47.parent = ob_empty_001
ob_ground47.location = (0.01, 0.1208, 0.02984)
ob_ground47.rotation_euler = (1.571, 1.571, 0.0)
ob_ground47.scale = (0.01849, 0.01849, 0.02568)
ob_ground47.color = (0.8, 0.8, 0.8, 1.0)
ob_ground48.parent = ob_empty_001
ob_ground48.location = (0.01, 0.1136, 0.02984)
ob_ground48.rotation_euler = (1.571, 1.571, 0.0)
ob_ground48.scale = (0.01849, 0.01849, 0.02568)
ob_ground48.color = (0.8, 0.8, 0.8, 1.0)
ob_ground49.parent = ob_empty_001
ob_ground49.location = (-0.0002, 0.1182, 0.01053)
ob_ground49.rotation_euler = (1.571, 1.571, 0.0)
ob_ground49.scale = (0.008103, 0.008103, 0.008103)
ob_ground49.color = (0.8, 0.8, 0.8, 1.0)
ob_ground50.parent = ob_empty_001
ob_ground50.location = (-0.0001, 0.1182, 0.003398)
ob_ground50.rotation_euler = (1.571, 1.571, 0.0)
ob_ground50.scale = (0.008103, 0.008103, 0.008103)
ob_ground50.color = (0.8, 0.8, 0.8, 1.0)
ob_ground51.parent = ob_empty_001
ob_ground51.location = (0.0, 0.1374, 0.01053)
ob_ground51.rotation_euler = (1.571, 1.571, 0.0)
ob_ground51.scale = (0.008103, 0.008103, 0.008103)
ob_ground51.color = (0.8, 0.8, 0.8, 1.0)
ob_ground52.parent = ob_empty_001
ob_ground52.location = (0.1499, 0.1374, 0.003398)
ob_ground52.rotation_euler = (1.571, 1.571, 0.0)
ob_ground52.scale = (0.008103, 0.008103, 0.008103)
ob_ground52.color = (0.8, 0.8, 0.8, 1.0)
ob_ground53.parent = ob_empty_001
ob_ground53.location = (0.002, 0.1489, 0.012)
ob_ground53.rotation_euler = (1.571, 1.571, 0.0)
ob_ground53.scale = (0.007763, 0.007763, 0.008626)
ob_ground53.color = (0.8, 0.8, 0.8, 1.0)
ob_ground54.parent = ob_empty_001
ob_ground54.location = (0.0001, 0.2052, 0.06007)
ob_ground54.rotation_euler = (1.571, 1.571, 0.0)
ob_ground54.scale = (0.004364, 0.004073, 0.004849)
ob_ground54.color = (0.8, 0.8, 0.8, 1.0)
ob_ground55.parent = ob_empty_001
ob_ground55.location = (0.0001, 0.1928, 0.06007)
ob_ground55.rotation_euler = (1.571, 1.571, 0.0)
ob_ground55.scale = (0.004364, 0.004073, 0.004849)
ob_ground55.color = (0.8, 0.8, 0.8, 1.0)
ob_ground56.parent = ob_empty_001
ob_ground56.location = (0.0001, 0.2052, 0.06157)
ob_ground56.rotation_euler = (1.571, 1.571, 0.0)
ob_ground56.scale = (0.00543, 0.004073, 0.004364)
ob_ground56.color = (0.8, 0.8, 0.8, 1.0)
ob_ground57.parent = ob_empty_001
ob_ground57.location = (0.0001, 0.1928, 0.0617)
ob_ground57.rotation_euler = (1.571, 1.571, 0.0)
ob_ground57.scale = (0.00543, 0.004073, 0.004364)
ob_ground57.color = (0.8, 0.8, 0.8, 1.0)
ob_ground58.parent = ob_empty_001
ob_ground58.location = (0.0, 0.1716, 0.0155)
ob_ground58.rotation_euler = (1.571, 1.571, 0.0)
ob_ground58.scale = (0.008103, 0.008103, 0.008103)
ob_ground58.color = (0.8, 0.8, 0.8, 1.0)
ob_ground59.parent = ob_empty_001
ob_ground59.location = (0.1052, 0.1716, 0.008365)
ob_ground59.rotation_euler = (1.571, 1.571, 0.0)
ob_ground59.scale = (0.008103, 0.008103, 0.008103)
ob_ground59.color = (0.8, 0.8, 0.8, 1.0)
ob_ground60.parent = ob_empty_001
ob_ground60.location = (0.0001, 0.1963, 0.0155)
ob_ground60.rotation_euler = (1.571, 1.571, 0.0)
ob_ground60.scale = (0.008103, 0.008103, 0.008103)
ob_ground60.color = (0.8, 0.8, 0.8, 1.0)
ob_ground61.parent = ob_empty_001
ob_ground61.location = (0.2119, 0.1963, 0.008365)
ob_ground61.rotation_euler = (1.571, 1.571, 0.0)
ob_ground61.scale = (0.008103, 0.008103, 0.008103)
ob_ground61.color = (0.8, 0.8, 0.8, 1.0)
ob_ground62.parent = ob_empty_001
ob_ground62.location = (0.2074, 0.1716, 0.003301)
ob_ground62.rotation_euler = (1.571, 1.571, 0.0)
ob_ground62.scale = (0.008103, 0.008103, 0.008103)
ob_ground62.color = (0.8, 0.8, 0.8, 1.0)
ob_ground63.parent = ob_empty_001
ob_ground63.location = (0.2302, 0.1963, 0.003301)
ob_ground63.rotation_euler = (1.571, 1.571, 0.0)
ob_ground63.scale = (0.008103, 0.008103, 0.008103)
ob_ground63.color = (0.8, 0.8, 0.8, 1.0)
ob_ground64.parent = ob_empty_001
ob_ground64.location = (0.0002, 0.1581, 0.004299)
ob_ground64.rotation_euler = (-4.371e-08, -0.0, -1.571)
ob_ground64.scale = (0.005349, 0.01, 0.005349)
ob_ground64.color = (0.8, 0.8, 0.8, 1.0)
ob_ground65.parent = ob_empty_001
ob_ground65.location = (0.0001, 0.1473, 0.04673)
ob_ground65.rotation_euler = (1.571, 1.571, 0.0)
ob_ground65.scale = (0.005407, 0.005407, 0.005407)
ob_ground65.color = (0.8, 0.8, 0.8, 1.0)
ob_ground66.parent = ob_empty_001
ob_ground66.location = (0.0001, 0.1476, 0.04102)
ob_ground66.rotation_euler = (1.571, 1.571, 0.0)
ob_ground66.scale = (0.005366, 0.005366, 0.005366)
ob_ground66.color = (0.8, 0.8, 0.8, 1.0)
ob_ground67.parent = ob_empty_001
ob_ground67.location = (0.0, 0.167, 0.0864)
ob_ground67.rotation_euler = (1.571, 1.571, 0.0)
ob_ground67.scale = (0.01026, 0.008103, 0.008103)
ob_ground67.color = (0.8, 0.8, 0.8, 1.0)
ob_ground68.parent = ob_empty_001
ob_ground68.location = (0.3072, 0.1819, 0.0864)
ob_ground68.rotation_euler = (1.571, 1.571, 0.0)
ob_ground68.scale = (0.01026, 0.008103, 0.008103)
ob_ground68.color = (0.8, 0.8, 0.8, 1.0)
ob_ground69.parent = ob_empty_001
ob_ground69.location = (0.3549, 0.1977, 0.0864)
ob_ground69.rotation_euler = (1.571, 1.571, 0.0)
ob_ground69.scale = (0.01026, 0.008103, 0.008103)
ob_ground69.color = (0.8, 0.8, 0.8, 1.0)
ob_ground70.parent = ob_empty_001
ob_ground70.location = (0.5211, 0.2105, 0.0864)
ob_ground70.rotation_euler = (1.571, 1.571, 0.0)
ob_ground70.scale = (0.01026, 0.008103, 0.008103)
ob_ground70.color = (0.8, 0.8, 0.8, 1.0)
ob_ground71.parent = ob_empty_001
ob_ground71.location = (0.0001, 0.1295, 0.06008)
ob_ground71.rotation_euler = (1.571, 1.571, 0.0)
ob_ground71.scale = (0.008264, 0.008264, 0.009182)
ob_ground71.color = (0.8, 0.8, 0.8, 1.0)
ob_ground72.parent = ob_empty_001
ob_ground72.location = (0.0001, 0.1189, 0.05838)
ob_ground72.rotation_euler = (1.571, 1.571, 0.0)
ob_ground72.scale = (0.009458, 0.008264, 0.009182)
ob_ground72.color = (0.8, 0.8, 0.8, 1.0)
ob_ground73.parent = ob_empty_001
ob_ground73.location = (-0.01, 0.2206, 0.006352)
ob_ground73.rotation_euler = (1.571, 1.571, 0.0)
ob_ground73.scale = (0.02208, 0.02208, 0.03067)
ob_ground73.color = (0.8, 0.8, 0.8, 1.0)
ob_ground74.parent = ob_empty_001
ob_ground74.location = (0.1709, 0.228, 0.05464)
ob_ground74.rotation_euler = (1.571, 1.571, 0.0)
ob_ground74.scale = (0.01, 0.01, 0.01)
ob_ground74.color = (0.8, 0.8, 0.8, 1.0)
ob_ground75.parent = ob_empty_001
ob_ground75.location = (0.6503, 0.228, 0.085)
ob_ground75.rotation_euler = (1.571, 1.571, 0.0)
ob_ground75.scale = (0.01, 0.01, 0.01)
ob_ground75.color = (0.8, 0.8, 0.8, 1.0)
ob_ground76.parent = ob_empty_001
ob_ground76.location = (-0.01, 0.2361, 0.0938)
ob_ground76.rotation_euler = (-4.371e-08, -0.0, -1.571)
ob_ground76.scale = (0.01, 0.01, 0.01)
ob_ground76.color = (0.8, 0.8, 0.8, 1.0)
ob_ground77.parent = ob_empty_001
ob_ground77.location = (-0.01, 0.2361, 0.06613)
ob_ground77.rotation_euler = (-4.371e-08, -0.0, -1.571)
ob_ground77.scale = (0.01, 0.01, 0.01)
ob_ground77.color = (0.8, 0.8, 0.8, 1.0)
ob_ground78.parent = ob_empty_001
ob_ground78.location = (-0.005, 0.2311, 0.02357)
ob_ground78.rotation_euler = (-4.371e-08, -0.0, -1.571)
ob_ground78.scale = (0.01, 0.01, 0.01)
ob_ground78.color = (0.8, 0.8, 0.8, 1.0)
ob_ground79.parent = ob_empty_001
ob_ground79.location = (-0.01, 0.2361, 0.03499)
ob_ground79.rotation_euler = (-4.371e-08, -0.0, -1.571)
ob_ground79.scale = (0.01, 0.01, 0.01)
ob_ground79.color = (0.8, 0.8, 0.8, 1.0)
ob_rock2.parent = ob_empty_001
ob_rock2.location = (-0.005, 0.1425, 0.008801)
ob_rock2.rotation_euler = (1.571, 1.571, 0.0)
ob_rock2.scale = (0.008209, 0.008209, 0.008209)
ob_rock2.color = (0.8, 0.8, 0.8, 1.0)
ob_rock4.parent = ob_empty_001
ob_rock4.location = (-0.005, 0.2002, 0.0145)
ob_rock4.rotation_euler = (1.571, 1.571, 0.0)
ob_rock4.scale = (0.005808, 0.005808, 0.005808)
ob_rock4.color = (0.8, 0.8, 0.8, 1.0)
ob_rock5.parent = ob_empty_001
ob_rock5.location = (0.001, 0.2647, -0.01267)
ob_rock5.rotation_euler = (1.571, 1.571, 0.0)
ob_rock5.scale = (0.01451, 0.01451, 0.01451)
ob_rock5.color = (0.8, 0.8, 0.8, 1.0)
ob_ground7.parent = ob_empty_002
ob_ground7.location = (-0.01, 0.01226, 0.1079)
ob_ground7.rotation_euler = (1.571, 1.571, 0.0)
ob_ground7.scale = (0.01849, 0.01849, 0.02568)
ob_ground7.color = (0.8, 0.8, 0.8, 1.0)
ob_rock3.parent = ob_empty_002
ob_rock3.location = (-0.005, 0.006027, 0.07237)
ob_rock3.rotation_euler = (1.571, 1.571, 0.0)
ob_rock3.scale = (0.005808, 0.005808, 0.005808)
ob_rock3.color = (0.8, 0.8, 0.8, 1.0)
ob_empty_002.location = (-13.25, 6.062, -1.734)
ob_empty_002.rotation_euler = (0.0, 0.0, -1.571)
ob_empty_002.scale = (0.1, 80.0, 80.0)
ob_player.location = (-2.636, 5.887, 1.1)
ob_player.rotation_euler = (1.571, 0.0, 0.0)
ob_player.scale = (0.3, 0.3, 0.3)
ob_boss.location = (2.835, 5.887, 1.0)
ob_boss.rotation_euler = (1.571, 0.0, 0.0)
ob_boss.scale = (0.3, 0.3, 0.3)
ob_bullet0.location = (2.835, 5.887, 1.0)
ob_bullet0.rotation_euler = (1.571, 0.0, 0.0)
ob_bullet0.scale = (0.15, 0.15, 0.15)
ob_bullet1.location = (2.835, 5.887, 1.0)
ob_bullet1.rotation_euler = (1.571, 0.0, 0.0)
ob_bullet1.scale = (0.15, 0.15, 0.15)
ob_bullet2.location = (2.835, 5.887, 1.0)
ob_bullet2.rotation_euler = (1.571, 0.0, 0.0)
ob_bullet2.scale = (0.15, 0.15, 0.15)
ob_bullet3.location = (2.835, 5.887, 1.0)
ob_bullet3.rotation_euler = (1.571, 0.0, 0.0)
ob_bullet3.scale = (0.15, 0.15, 0.15)
ob_bullet4.location = (2.835, 5.887, 1.0)
ob_bullet4.rotation_euler = (1.571, 0.0, 0.0)
ob_bullet4.scale = (0.15, 0.15, 0.15)
ob_bullet5.location = (2.835, 5.887, 1.0)
ob_bullet5.rotation_euler = (1.571, 0.0, 0.0)
ob_bullet5.scale = (0.15, 0.15, 0.15)
ob_camera.location = (0.0, -40.0, 1.79)
ob_camera.rotation_euler = (1.571, -0.0, 0.0)
ob_camera.lock_rotations_4d = False
ob_camera.empty_display_type = 'ARROWS'
ob_camera.color = (0.0, 0.0, 0.0, 0.0)
ob_camera.display_type = 'WIRE'
ob_camera.lineart.crease_threshold = 0.0
ob_playerhp_001.parent = ob_playerhp
ob_playerhp_001.matrix_parent_inverse = Matrix(((1.0, -0.0, 0.0, 5.797), (-0.0, 1.0, -0.0, -5.887), (0.0, 0.0, 1.0, -4.825), (-0.0, 0.0, -0.0, 1.0)))
ob_playerhp_001.location = (-4.647, 5.887, 4.802)
ob_playerhp_001.rotation_euler = (1.571, 0.0, 0.0)
ob_playerhp_001.scale = (1.15, 0.18, 0.3)
ob_playerhp.parent = ob_camera
ob_playerhp.matrix_parent_inverse = Matrix(((1.0, 0.0, 0.0, -0.0), (0.0, -4.371e-08, 1.0, -1.79), (-0.0, -1.0, -4.371e-08, -40.0), (-0.0, 0.0, -0.0, 1.0)))
ob_playerhp.location = (-4.521, 5.887, 3.992)
ob_bosshp_001.parent = ob_bosshp
ob_bosshp_001.matrix_parent_inverse = Matrix(((1.0, -0.0, 0.0, -5.834), (-0.0, 1.0, -0.0, -5.887), (0.0, -0.0, 1.0, -4.802), (-0.0, 0.0, -0.0, 1.0)))
ob_bosshp_001.location = (4.169, 5.887, 4.802)
ob_bosshp_001.rotation_euler = (1.571, 0.0, 0.0)
ob_bosshp_001.scale = (1.66, 0.18, 0.3)
ob_bosshp.parent = ob_camera
ob_bosshp.matrix_parent_inverse = Matrix(((1.0, 0.0, 0.0, -0.0), (0.0, -4.371e-08, 1.0, -1.79), (-0.0, -1.0, -4.371e-08, -40.0), (-0.0, 0.0, -0.0, 1.0)))
ob_bosshp.location = (4.581, 5.887, 3.992)
ob_component.parent = ob_player
ob_component.matrix_parent_inverse = Matrix(((3.333, 0.0, -0.0, 8.787), (0.0, -1.457e-07, 3.333, -3.667), (0.0, -3.333, -1.457e-07, 19.62), (-0.0, 0.0, -0.0, 1.0)))
ob_component.location = (-2.177, 5.887, 1.1)
ob_component.rotation_euler = (1.571, 0.0, 0.0)
ob_component.scale = (0.2582, 0.1619, 0.1619)

# ---- collection membership
col_main.objects.link(ob_ground_001)
col_main.objects.link(ob_ground1)
col_main.objects.link(ob_ground2)
col_main.objects.link(ob_ground3)
col_main.objects.link(ob_ground4)
col_main.objects.link(ob_ground5)
col_main.objects.link(ob_ground6)
col_main.objects.link(ob_ground8)
col_main.objects.link(ob_ground9)
col_main.objects.link(ob_ground10)
col_main.objects.link(ob_ground11)
col_main.objects.link(ob_ground12)
col_main.objects.link(ob_ground13)
col_main.objects.link(ob_ground14)
col_main.objects.link(ob_ground15)
col_main.objects.link(ob_ground16)
col_main.objects.link(ob_ground17)
col_main.objects.link(ob_ground18)
col_main.objects.link(ob_ground19)
col_main.objects.link(ob_ground21)
col_main.objects.link(ob_ground22)
col_main.objects.link(ob_ground23)
col_main.objects.link(ob_ground24)
col_main.objects.link(ob_ground25)
col_main.objects.link(ob_ground26)
col_main.objects.link(ob_ground27)
col_main.objects.link(ob_ground28)
col_main.objects.link(ob_ground29)
col_main.objects.link(ob_ground30)
col_main.objects.link(ob_ground31)
col_main.objects.link(ob_ground32)
col_main.objects.link(ob_ground33)
col_main.objects.link(ob_ground34)
col_main.objects.link(ob_ground35)
col_main.objects.link(ob_ground36)
col_main.objects.link(ob_ground37)
col_main.objects.link(ob_ground38)
col_main.objects.link(ob_rock1)
col_main.objects.link(ob_empty)
col_main.objects.link(ob_light)
col_main.objects.link(ob_empty_001)
col_main.objects.link(ob_ground20)
col_main.objects.link(ob_ground39_001)
col_main.objects.link(ob_ground40_001)
col_main.objects.link(ob_ground41_001)
col_main.objects.link(ob_ground42_001)
col_main.objects.link(ob_ground43_001)
col_main.objects.link(ob_ground45)
col_main.objects.link(ob_ground46)
col_main.objects.link(ob_ground47)
col_main.objects.link(ob_ground48)
col_main.objects.link(ob_ground49)
col_main.objects.link(ob_ground50)
col_main.objects.link(ob_ground51)
col_main.objects.link(ob_ground52)
col_main.objects.link(ob_ground53)
col_main.objects.link(ob_ground54)
col_main.objects.link(ob_ground55)
col_main.objects.link(ob_ground56)
col_main.objects.link(ob_ground57)
col_main.objects.link(ob_ground58)
col_main.objects.link(ob_ground59)
col_main.objects.link(ob_ground60)
col_main.objects.link(ob_ground61)
col_main.objects.link(ob_ground62)
col_main.objects.link(ob_ground63)
col_main.objects.link(ob_ground64)
col_main.objects.link(ob_ground65)
col_main.objects.link(ob_ground66)
col_main.objects.link(ob_ground67)
col_main.objects.link(ob_ground68)
col_main.objects.link(ob_ground69)
col_main.objects.link(ob_ground70)
col_main.objects.link(ob_ground71)
col_main.objects.link(ob_ground72)
col_main.objects.link(ob_ground73)
col_main.objects.link(ob_ground74)
col_main.objects.link(ob_ground75)
col_main.objects.link(ob_ground76)
col_main.objects.link(ob_ground77)
col_main.objects.link(ob_ground78)
col_main.objects.link(ob_ground79)
col_main.objects.link(ob_rock2)
col_main.objects.link(ob_rock4)
col_main.objects.link(ob_rock5)
col_main.objects.link(ob_ground7)
col_main.objects.link(ob_rock3)
col_main.objects.link(ob_empty_002)
col_main.objects.link(ob_player)
col_main.objects.link(ob_boss)
col_main.objects.link(ob_bullet0)
col_main.objects.link(ob_bullet1)
col_main.objects.link(ob_bullet2)
col_main.objects.link(ob_bullet3)
col_main.objects.link(ob_bullet4)
col_main.objects.link(ob_bullet5)
col_main.objects.link(ob_camera)
col_main.objects.link(ob_playerhp_001)
col_main.objects.link(ob_playerhp)
col_main.objects.link(ob_bosshp_001)
col_main.objects.link(ob_bosshp)
col_main.objects.link(ob_component)

# ---- scene / render settings (as saved in the file)
scene.camera = ob_camera
scene.frame_start = 1; scene.frame_end = 250; scene.frame_set(1)
scene.render.engine = 'BLENDER_EEVEE_NEXT'
scene.cycles.sampling_pattern = 'TABULATED_SOBOL'
scene.cycles.use_light_tree = False
scene.view_settings.view_transform = 'Filmic'
bpy.context.view_layer.update()

